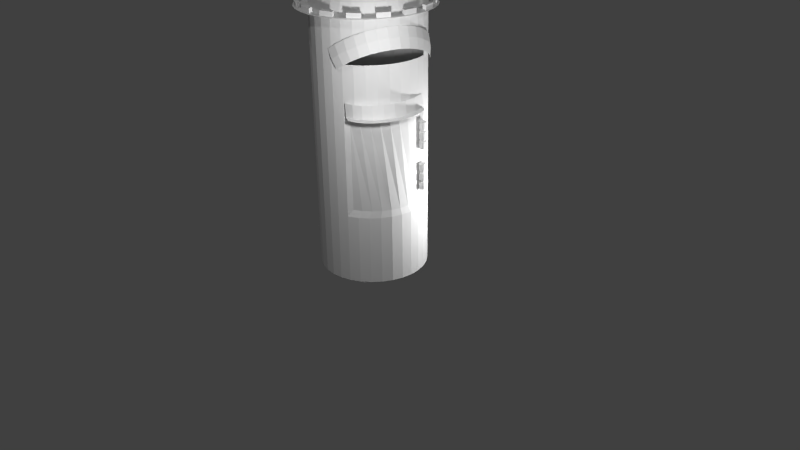 # Source: Post.blend  (saved by Blender 2.73.0; exported with 4.5.12 LTS)
import bpy
from mathutils import Matrix  # noqa: F401  (used for matrix-valued properties, if any)

bpy.ops.wm.read_factory_settings(use_empty=True)
scene = bpy.context.scene
scene.name = 'Scene'

# ---- collections
col_collection_1 = bpy.data.collections.new('Collection 1'); scene.collection.children.link(col_collection_1)

# ---- world
world_world = bpy.data.worlds.new('World'); scene.world = world_world
world_world.color = (0.05088, 0.05088, 0.05088)
world_world.use_sun_shadow = False
world_world.sun_shadow_jitter_overblur = 0.0
world_world.cycles.sampling_method = 'MANUAL'
world_world.cycles.sample_map_resolution = 256

# ---- cameras
cam_camera = bpy.data.cameras.new('Camera')
cam_camera.clip_end = 100.0
cam_camera.lens = 35.0
cam_camera.sensor_width = 32.0
cam_camera.sensor_height = 18.0
cam_camera.ortho_scale = 7.314
cam_camera.dof.focus_distance = 0.0
cam_camera.dof.aperture_fstop = 128.0

# ---- lights
light_lamp_004 = bpy.data.lights.new('Lamp.004', 'POINT')
light_lamp_004.transmission_factor = 0.0
light_lamp_004.cutoff_distance = 30.0
light_lamp_004.energy = 100.0
light_lamp_004.shadow_buffer_clip_start = 1.001
light_lamp_004.shadow_soft_size = 0.1
light_lamp_004.shadow_maximum_resolution = 0.006
light_lamp_004.use_absolute_resolution = True
light_lamp_004.cycles.use_multiple_importance_sampling = False
light_lamp_003 = bpy.data.lights.new('Lamp.003', 'POINT')
light_lamp_003.transmission_factor = 0.0
light_lamp_003.cutoff_distance = 30.0
light_lamp_003.energy = 100.0
light_lamp_003.shadow_buffer_clip_start = 1.001
light_lamp_003.shadow_soft_size = 0.1
light_lamp_003.shadow_maximum_resolution = 0.006
light_lamp_003.use_absolute_resolution = True
light_lamp_003.cycles.use_multiple_importance_sampling = False
light_lamp_002 = bpy.data.lights.new('Lamp.002', 'POINT')
light_lamp_002.transmission_factor = 0.0
light_lamp_002.cutoff_distance = 30.0
light_lamp_002.energy = 100.0
light_lamp_002.shadow_buffer_clip_start = 1.001
light_lamp_002.shadow_soft_size = 0.1
light_lamp_002.shadow_maximum_resolution = 0.006
light_lamp_002.use_absolute_resolution = True
light_lamp_002.cycles.use_multiple_importance_sampling = False
light_lamp_001 = bpy.data.lights.new('Lamp.001', 'POINT')
light_lamp_001.transmission_factor = 0.0
light_lamp_001.cutoff_distance = 30.0
light_lamp_001.energy = 100.0
light_lamp_001.shadow_buffer_clip_start = 1.001
light_lamp_001.shadow_soft_size = 0.1
light_lamp_001.shadow_maximum_resolution = 0.006
light_lamp_001.use_absolute_resolution = True
light_lamp_001.cycles.use_multiple_importance_sampling = False
light_lamp = bpy.data.lights.new('Lamp', 'POINT')
light_lamp.transmission_factor = 0.0
light_lamp.cutoff_distance = 30.0
light_lamp.energy = 100.0
light_lamp.shadow_buffer_clip_start = 1.001
light_lamp.shadow_soft_size = 0.1
light_lamp.shadow_maximum_resolution = 0.006
light_lamp.use_absolute_resolution = True
light_lamp.cycles.use_multiple_importance_sampling = False

# ---- meshes
me_cylinder_003 = bpy.data.meshes.new('Cylinder.003')
me_cylinder_003.from_pydata([(0.01684, -1.03, 6.368), (0.01604, -0.9703, 4.369), (0.2117, -1.008, 6.369), (0.2109, -0.9484, 4.37), (0.3985, -0.9488, 6.371), (0.3977, -0.889, 4.371), (0.5701, -0.8541, 6.373), (0.5693, -0.7944, 4.374), (0.72, -0.7278, 6.377), (0.7192, -0.668, 4.378), (0.8423, -0.5746, 6.382), (0.8415, -0.5149, 4.382), (0.9324, -0.4006, 6.387), (0.9316, -0.3409, 4.388), (0.9867, -0.2123, 6.392), (0.9859, -0.1526, 4.393), (1.003, -0.0171, 6.398), (1.003, 0.04262, 4.399), (0.9815, 0.1776, 6.404), (0.9807, 0.2374, 4.405), (0.9221, 0.3644, 6.41), (0.9213, 0.4241, 4.41), (0.8274, 0.5359, 6.415), (0.8266, 0.5956, 4.416), (0.701, 0.6857, 6.419), (0.7002, 0.7454, 4.42), (0.5478, 0.808, 6.423), (0.547, 0.8677, 4.424), (0.3737, 0.898, 6.426), (0.3729, 0.9577, 4.427), (0.1854, 0.9524, 6.427), (0.1846, 1.012, 4.428), (-0.009973, 0.969, 6.428), (-0.01077, 1.029, 4.429), (-0.2048, 0.9471, 6.427), (-0.2056, 1.007, 4.428), (-0.3916, 0.8877, 6.426), (-0.3924, 0.9475, 4.427), (-0.5632, 0.7931, 6.423), (-0.564, 0.8528, 4.424), (-0.7131, 0.6667, 6.419), (-0.7139, 0.7265, 4.42), (-0.8354, 0.5136, 6.415), (-0.8362, 0.5733, 4.416), (-0.9255, 0.3396, 6.41), (-0.9263, 0.3993, 4.41), (-0.9799, 0.1513, 6.404), (-0.9807, 0.211, 4.405), (-0.9965, -0.04392, 6.398), (-0.9973, 0.0158, 4.399), (-0.9746, -0.2387, 6.392), (-0.9754, -0.1789, 4.393), (-0.9152, -0.4254, 6.387), (-0.916, -0.3657, 4.388), (-0.8205, -0.5969, 6.382), (-0.8213, -0.5372, 4.382), (-0.6941, -0.7467, 6.377), (-0.6949, -0.687, 4.378), (-0.5409, -0.869, 6.373), (-0.5417, -0.8093, 4.374), (-0.3668, -0.959, 6.371), (-0.3676, -0.8993, 4.371), (-0.1785, -1.013, 6.369), (-0.1793, -0.9537, 4.37), (0.01208, -0.6751, 4.378), (0.1494, -0.6597, 4.378), (0.281, -0.6179, 4.38), (0.402, -0.5512, 4.381), (0.5076, -0.4621, 4.384), (0.5938, -0.3542, 4.387), (0.6573, -0.2316, 4.391), (0.6956, -0.09893, 4.395), (0.7073, 0.03866, 4.399), (0.6919, 0.1759, 4.403), (0.65, 0.3075, 4.407), (0.5833, 0.4284, 4.411), (0.4942, 0.5339, 4.414), (0.3863, 0.6201, 4.416), (0.2636, 0.6835, 4.418), (0.1308, 0.7218, 4.42), (-0.006815, 0.7335, 4.42), (-0.1441, 0.7182, 4.42), (-0.2758, 0.6763, 4.418), (-0.3967, 0.6096, 4.416), (-0.5023, 0.5206, 4.414), (-0.5885, 0.4127, 4.411), (-0.652, 0.29, 4.407), (-0.6903, 0.1573, 4.403), (-0.702, 0.01976, 4.399), (-0.6866, -0.1175, 4.395), (-0.6448, -0.2491, 4.391), (-0.578, -0.37, 4.387), (-0.4889, -0.4755, 4.384), (-0.381, -0.5617, 4.381), (-0.2583, -0.6251, 4.38), (-0.1256, -0.6634, 4.378), (0.01208, -0.6751, 4.378), (0.1494, -0.6597, 4.378), (0.281, -0.6179, 4.38), (0.402, -0.5512, 4.381), (0.5076, -0.4621, 4.384), (0.5938, -0.3542, 4.387), (0.6573, -0.2316, 4.391), (0.6956, -0.09893, 4.395), (0.7073, 0.03866, 4.399), (0.6919, 0.1759, 4.403), (0.65, 0.3075, 4.407), (0.5833, 0.4284, 4.411), (0.4942, 0.5339, 4.414), (0.3863, 0.6201, 4.416), (0.2636, 0.6835, 4.418), (0.1308, 0.7218, 4.42), (-0.006815, 0.7335, 4.42), (-0.1441, 0.7182, 4.42), (-0.2758, 0.6763, 4.418), (-0.3967, 0.6096, 4.416), (-0.5023, 0.5206, 4.414), (-0.5885, 0.4127, 4.411), (-0.652, 0.29, 4.407), (-0.6903, 0.1573, 4.403), (-0.702, 0.01976, 4.399), (-0.6866, -0.1175, 4.395), (-0.6448, -0.2491, 4.391), (-0.578, -0.37, 4.387), (-0.4889, -0.4755, 4.384), (-0.381, -0.5617, 4.381), (-0.2583, -0.6251, 4.38), (-0.1256, -0.6634, 4.378), (0.01174, -0.6499, 3.534), (0.149, -0.6345, 3.535), (0.2807, -0.5927, 3.536), (0.4016, -0.526, 3.538), (0.5072, -0.4369, 3.541), (0.5934, -0.329, 3.544), (0.6569, -0.2064, 3.547), (0.6952, -0.07373, 3.551), (0.7069, 0.06386, 3.555), (0.6916, 0.2011, 3.56), (0.6497, 0.3327, 3.564), (0.5829, 0.4536, 3.567), (0.4939, 0.5591, 3.57), (0.3859, 0.6453, 3.573), (0.2632, 0.7087, 3.575), (0.1305, 0.747, 3.576), (-0.007153, 0.7587, 3.577), (-0.1444, 0.7434, 3.576), (-0.2761, 0.7015, 3.575), (-0.397, 0.6348, 3.573), (-0.5026, 0.5458, 3.57), (-0.5888, 0.4379, 3.567), (-0.6523, 0.3152, 3.564), (-0.6907, 0.1825, 3.56), (-0.7023, 0.04496, 3.555), (-0.687, -0.09227, 3.551), (-0.6451, -0.2239, 3.547), (-0.5783, -0.3448, 3.544), (-0.4893, -0.4503, 3.541), (-0.3813, -0.5365, 3.538), (-0.2586, -0.5999, 3.536), (-0.1259, -0.6382, 3.535), (-0.006888, 1.0, 1.716), (-0.006888, 1.0, 3.716), (0.1882, 0.981, 1.716), (0.1882, 0.981, 3.716), (0.3758, 0.9241, 1.716), (0.3758, 0.9241, 3.716), (0.5487, 0.8317, 1.716), (0.5487, 0.8317, 3.716), (0.7002, 0.7074, 1.716), (0.7002, 0.7074, 3.716), (0.8246, 0.5558, 1.716), (0.8246, 0.5558, 3.716), (0.917, 0.3829, 1.716), (0.917, 0.3829, 3.716), (0.9739, 0.1953, 1.716), (0.9739, 0.1953, 3.716), (0.9931, 0.0002459, 1.716), (0.9931, 0.0002459, 3.716), (0.9739, -0.1948, 1.716), (0.9739, -0.1948, 3.716), (0.917, -0.3824, 1.716), (0.917, -0.3824, 3.716), (0.8246, -0.5553, 1.716), (0.8246, -0.5553, 3.716), (0.7002, -0.7069, 1.716), (0.7002, -0.7069, 3.716), (0.5487, -0.8312, 1.716), (0.5487, -0.8312, 3.716), (0.3758, -0.9236, 1.716), (0.3758, -0.9236, 3.716), (0.1882, -0.9805, 1.716), (0.1882, -0.9805, 3.716), (-0.006889, -0.9998, 1.716), (-0.006889, -0.9998, 3.716), (-0.202, -0.9805, 1.716), (-0.202, -0.9805, 3.716), (-0.3896, -0.9236, 1.716), (-0.3896, -0.9236, 3.716), (-0.5625, -0.8312, 1.716), (-0.5625, -0.8312, 3.716), (-0.714, -0.7069, 1.716), (-0.714, -0.7069, 3.716), (-0.8384, -0.5553, 1.716), (-0.8384, -0.5553, 3.716), (-0.9308, -0.3824, 1.716), (-0.9308, -0.3824, 3.716), (-0.9877, -0.1948, 1.716), (-0.9877, -0.1948, 3.716), (-1.007, 0.0002468, 1.716), (-1.007, 0.0002468, 3.716), (-0.9877, 0.1953, 1.716), (-0.9877, 0.1953, 3.716), (-0.9308, 0.3829, 1.716), (-0.9308, 0.3829, 3.716), (-0.8384, 0.5558, 1.716), (-0.8384, 0.5558, 3.716), (-0.714, 0.7074, 1.716), (-0.714, 0.7074, 3.716), (-0.5625, 0.8317, 1.716), (-0.5625, 0.8317, 3.716), (-0.3896, 0.9241, 1.716), (-0.3896, 0.9241, 3.716), (-0.202, 0.981, 1.716), (-0.202, 0.981, 3.716), (-0.006888, 0.705, 3.716), (0.1306, 0.6914, 3.716), (0.2628, 0.6513, 3.716), (0.3846, 0.5862, 3.716), (0.4914, 0.4985, 3.716), (0.5791, 0.3918, 3.716), (0.6442, 0.2699, 3.716), (0.6843, 0.1377, 3.716), (0.6978, 0.0002459, 3.716), (0.6843, -0.1372, 3.716), (0.6442, -0.2694, 3.716), (0.5791, -0.3913, 3.716), (0.4914, -0.4981, 3.716), (0.3846, -0.5857, 3.716), (0.2628, -0.6508, 3.716), (0.1306, -0.6909, 3.716), (-0.006889, -0.7045, 3.716), (-0.1444, -0.6909, 3.716), (-0.2766, -0.6508, 3.716), (-0.3984, -0.5857, 3.716), (-0.5052, -0.4981, 3.716), (-0.5928, -0.3913, 3.716), (-0.658, -0.2694, 3.716), (-0.6981, -0.1372, 3.716), (-0.7116, 0.0002466, 3.716), (-0.6981, 0.1377, 3.716), (-0.658, 0.2699, 3.716), (-0.5928, 0.3918, 3.716), (-0.5052, 0.4985, 3.716), (-0.3984, 0.5862, 3.716), (-0.2766, 0.6513, 3.716), (-0.1444, 0.6914, 3.716), (-0.006888, 0.705, 3.716), (0.1306, 0.6914, 3.716), (0.2628, 0.6513, 3.716), (0.3846, 0.5862, 3.716), (0.4914, 0.4985, 3.716), (0.5791, 0.3918, 3.716), (0.6442, 0.2699, 3.716), (0.6843, 0.1377, 3.716), (0.6978, 0.0002459, 3.716), (0.6843, -0.1372, 3.716), (0.6442, -0.2694, 3.716), (0.5791, -0.3913, 3.716), (0.4914, -0.4981, 3.716), (0.3846, -0.5857, 3.716), (0.2628, -0.6508, 3.716), (0.1306, -0.6909, 3.716), (-0.006889, -0.7045, 3.716), (-0.1444, -0.6909, 3.716), (-0.2766, -0.6508, 3.716), (-0.3984, -0.5857, 3.716), (-0.5052, -0.4981, 3.716), (-0.5928, -0.3913, 3.716), (-0.658, -0.2694, 3.716), (-0.6981, -0.1372, 3.716), (-0.7116, 0.0002466, 3.716), (-0.6981, 0.1377, 3.716), (-0.658, 0.2699, 3.716), (-0.5928, 0.3918, 3.716), (-0.5052, 0.4985, 3.716), (-0.3984, 0.5862, 3.716), (-0.2766, 0.6513, 3.716), (-0.1444, 0.6914, 3.716), (-0.006888, 0.705, 4.56), (0.1306, 0.6914, 4.56), (0.2628, 0.6513, 4.56), (0.3846, 0.5862, 4.56), (0.4914, 0.4985, 4.56), (0.5791, 0.3918, 4.56), (0.6442, 0.2699, 4.56), (0.6843, 0.1377, 4.56), (0.6978, 0.0002459, 4.56), (0.6843, -0.1372, 4.56), (0.6442, -0.2694, 4.56), (0.5791, -0.3913, 4.56), (0.4914, -0.4981, 4.56), (0.3846, -0.5857, 4.56), (0.2628, -0.6508, 4.56), (0.1306, -0.6909, 4.56), (-0.006889, -0.7045, 4.56), (-0.1444, -0.6909, 4.56), (-0.2766, -0.6508, 4.56), (-0.3984, -0.5857, 4.56), (-0.5052, -0.4981, 4.56), (-0.5928, -0.3913, 4.56), (-0.658, -0.2694, 4.56), (-0.6981, -0.1372, 4.56), (-0.7116, 0.0002466, 4.56), (-0.6981, 0.1377, 4.56), (-0.658, 0.2699, 4.56), (-0.5928, 0.3918, 4.56), (-0.5052, 0.4985, 4.56), (-0.3984, 0.5862, 4.56), (-0.2766, 0.6513, 4.56), (-0.1444, 0.6914, 4.56), (0.0, 1.0, -1.0), (0.0, 1.0, 1.0), (0.1951, 0.9808, -1.0), (0.1951, 0.9808, 1.0), (0.3827, 0.9239, -1.0), (0.3827, 0.9239, 1.0), (0.5556, 0.8315, -1.0), (0.5556, 0.8315, 1.0), (0.7071, 0.7071, -1.0), (0.7071, 0.7071, 1.0), (0.8315, 0.5556, -1.0), (0.8315, 0.5556, 1.0), (0.9239, 0.3827, -1.0), (0.9239, 0.3827, 1.0), (0.9808, 0.1951, -1.0), (0.9808, 0.1951, 1.0), (1.0, 7.55e-08, -1.0), (1.0, 7.55e-08, 1.0), (0.9808, -0.1951, -1.0), (0.9808, -0.1951, 1.0), (0.9239, -0.3827, -1.0), (0.9239, -0.3827, 1.0), (0.8315, -0.5556, -1.0), (0.8315, -0.5556, 1.0), (0.7071, -0.7071, -1.0), (0.7071, -0.7071, 1.0), (0.5556, -0.8315, -1.0), (0.5556, -0.8315, 1.0), (0.3827, -0.9239, -1.0), (0.3827, -0.9239, 1.0), (0.1951, -0.9808, -1.0), (0.1951, -0.9808, 1.0), (-3.258e-07, -1.0, -1.0), (-3.258e-07, -1.0, 1.0), (-0.1951, -0.9808, -1.0), (-0.1951, -0.9808, 1.0), (-0.3827, -0.9239, -1.0), (-0.3827, -0.9239, 1.0), (-0.5556, -0.8315, -1.0), (-0.5556, -0.8315, 1.0), (-0.7071, -0.7071, -1.0), (-0.7071, -0.7071, 1.0), (-0.8315, -0.5556, -1.0), (-0.8315, -0.5556, 1.0), (-0.9239, -0.3827, -1.0), (-0.9239, -0.3827, 1.0), (-0.9808, -0.1951, -1.0), (-0.9808, -0.1951, 1.0), (-1.0, 9.656e-07, -1.0), (-1.0, 9.656e-07, 1.0), (-0.9808, 0.1951, -1.0), (-0.9808, 0.1951, 1.0), (-0.9239, 0.3827, -1.0), (-0.9239, 0.3827, 1.0), (-0.8315, 0.5556, -1.0), (-0.8315, 0.5556, 1.0), (-0.7071, 0.7071, -1.0), (-0.7071, 0.7071, 1.0), (-0.5556, 0.8315, -1.0), (-0.5556, 0.8315, 1.0), (-0.3827, 0.9239, -1.0), (-0.3827, 0.9239, 1.0), (-0.1951, 0.9808, -1.0), (-0.1951, 0.9808, 1.0), (3.506e-08, 0.7047, 1.0), (0.1375, 0.6912, 1.0), (0.2697, 0.6511, 1.0), (0.3915, 0.5859, 1.0), (0.4983, 0.4983, 1.0), (0.5859, 0.3915, 1.0), (0.6511, 0.2697, 1.0), (0.6912, 0.1375, 1.0), (0.7047, 1.374e-07, 1.0), (0.6912, -0.1375, 1.0), (0.6511, -0.2697, 1.0), (0.5859, -0.3915, 1.0), (0.4983, -0.4983, 1.0), (0.3915, -0.5859, 1.0), (0.2697, -0.6511, 1.0), (0.1375, -0.6912, 1.0), (-1.946e-07, -0.7047, 1.0), (-0.1375, -0.6912, 1.0), (-0.2697, -0.6511, 1.0), (-0.3915, -0.5859, 1.0), (-0.4983, -0.4983, 1.0), (-0.5859, -0.3915, 1.0), (-0.6511, -0.2697, 1.0), (-0.6912, -0.1375, 1.0), (-0.7047, 7.646e-07, 1.0), (-0.6912, 0.1375, 1.0), (-0.6511, 0.2697, 1.0), (-0.5859, 0.3915, 1.0), (-0.4983, 0.4983, 1.0), (-0.3915, 0.5859, 1.0), (-0.2697, 0.6511, 1.0), (-0.1375, 0.6912, 1.0), (3.506e-08, 0.7047, 1.0), (0.1375, 0.6912, 1.0), (0.2697, 0.6511, 1.0), (0.3915, 0.5859, 1.0), (0.4983, 0.4983, 1.0), (0.5859, 0.3915, 1.0), (0.6511, 0.2697, 1.0), (0.6912, 0.1375, 1.0), (0.7047, 1.374e-07, 1.0), (0.6912, -0.1375, 1.0), (0.6511, -0.2697, 1.0), (0.5859, -0.3915, 1.0), (0.4983, -0.4983, 1.0), (0.3915, -0.5859, 1.0), (0.2697, -0.6511, 1.0), (0.1375, -0.6912, 1.0), (-1.946e-07, -0.7047, 1.0), (-0.1375, -0.6912, 1.0), (-0.2697, -0.6511, 1.0), (-0.3915, -0.5859, 1.0), (-0.4983, -0.4983, 1.0), (-0.5859, -0.3915, 1.0), (-0.6511, -0.2697, 1.0), (-0.6912, -0.1375, 1.0), (-0.7047, 7.646e-07, 1.0), (-0.6912, 0.1375, 1.0), (-0.6511, 0.2697, 1.0), (-0.5859, 0.3915, 1.0), (-0.4983, 0.4983, 1.0), (-0.3915, 0.5859, 1.0), (-0.2697, 0.6511, 1.0), (-0.1375, 0.6912, 1.0), (3.506e-08, 0.7047, 1.844), (0.1375, 0.6912, 1.844), (0.2697, 0.6511, 1.844), (0.3915, 0.5859, 1.844), (0.4983, 0.4983, 1.844), (0.5859, 0.3915, 1.844), (0.6511, 0.2697, 1.844), (0.6912, 0.1375, 1.844), (0.7047, 1.374e-07, 1.844), (0.6912, -0.1375, 1.844), (0.6511, -0.2697, 1.844), (0.5859, -0.3915, 1.844), (0.4983, -0.4983, 1.844), (0.3915, -0.5859, 1.844), (0.2697, -0.6511, 1.844), (0.1375, -0.6912, 1.844), (-1.946e-07, -0.7047, 1.844), (-0.1375, -0.6912, 1.844), (-0.2697, -0.6511, 1.844), (-0.3915, -0.5859, 1.844), (-0.4983, -0.4983, 1.844), (-0.5859, -0.3915, 1.844), (-0.6511, -0.2697, 1.844), (-0.6912, -0.1375, 1.844), (-0.7047, 7.646e-07, 1.844), (-0.6912, 0.1375, 1.844), (-0.6511, 0.2697, 1.844), (-0.5859, 0.3915, 1.844), (-0.4983, 0.4983, 1.844), (-0.3915, 0.5859, 1.844), (-0.2697, 0.6511, 1.844), (-0.1375, 0.6912, 1.844)], [], [(0, 1, 3, 2), (2, 3, 5, 4), (4, 5, 7, 6), (6, 7, 9, 8), (8, 9, 11, 10), (10, 11, 13, 12), (12, 13, 15, 14), (14, 15, 17, 16), (16, 17, 19, 18), (18, 19, 21, 20), (20, 21, 23, 22), (22, 23, 25, 24), (24, 25, 27, 26), (26, 27, 29, 28), (28, 29, 31, 30), (30, 31, 33, 32), (32, 33, 35, 34), (34, 35, 37, 36), (36, 37, 39, 38), (38, 39, 41, 40), (40, 41, 43, 42), (42, 43, 45, 44), (44, 45, 47, 46), (46, 47, 49, 48), (48, 49, 51, 50), (50, 51, 53, 52), (52, 53, 55, 54), (54, 55, 57, 56), (56, 57, 59, 58), (58, 59, 61, 60), (53, 51, 89, 90), (62, 63, 1, 0), (60, 61, 63, 62), (0, 2, 4, 6, 8, 10, 12, 14, 16, 18, 20, 22, 24, 26, 28, 30, 32, 34, 36, 38, 40, 42, 44, 46, 48, 50, 52, 54, 56, 58, 60, 62), (90, 89, 121, 122), (9, 7, 67, 68), (31, 29, 78, 79), (59, 57, 92, 93), (37, 35, 81, 82), (15, 13, 70, 71), (1, 63, 95, 64), (43, 41, 84, 85), (21, 19, 73, 74), (49, 47, 87, 88), (5, 3, 65, 66), (27, 25, 76, 77), (55, 53, 90, 91), (11, 9, 68, 69), (33, 31, 79, 80), (61, 59, 93, 94), (39, 37, 82, 83), (3, 1, 64, 65), (17, 15, 71, 72), (45, 43, 85, 86), (23, 21, 74, 75), (51, 49, 88, 89), (7, 5, 66, 67), (29, 27, 77, 78), (57, 55, 91, 92), (35, 33, 80, 81), (13, 11, 69, 70), (63, 61, 94, 95), (41, 39, 83, 84), (19, 17, 72, 73), (47, 45, 86, 87), (25, 23, 75, 76), (124, 123, 155, 156), (68, 67, 99, 100), (79, 78, 110, 111), (88, 87, 119, 120), (66, 65, 97, 98), (77, 76, 108, 109), (86, 85, 117, 118), (75, 74, 106, 107), (95, 94, 126, 127), (84, 83, 115, 116), (73, 72, 104, 105), (93, 92, 124, 125), (82, 81, 113, 114), (71, 70, 102, 103), (91, 90, 122, 123), (69, 68, 100, 101), (80, 79, 111, 112), (89, 88, 120, 121), (67, 66, 98, 99), (78, 77, 109, 110), (87, 86, 118, 119), (65, 64, 96, 97), (76, 75, 107, 108), (64, 95, 127, 96), (85, 84, 116, 117), (74, 73, 105, 106), (94, 93, 125, 126), (83, 82, 114, 115), (72, 71, 103, 104), (92, 91, 123, 124), (81, 80, 112, 113), (70, 69, 101, 102), (129, 128, 159, 158, 157, 156, 155, 154, 153, 152, 151, 150, 149, 148, 147, 146, 145, 144, 143, 142, 141, 140, 139, 138, 137, 136, 135, 134, 133, 132, 131, 130), (113, 112, 144, 145), (102, 101, 133, 134), (122, 121, 153, 154), (100, 99, 131, 132), (111, 110, 142, 143), (120, 119, 151, 152), (98, 97, 129, 130), (109, 108, 140, 141), (118, 117, 149, 150), (107, 106, 138, 139), (127, 126, 158, 159), (116, 115, 147, 148), (105, 104, 136, 137), (125, 124, 156, 157), (114, 113, 145, 146), (103, 102, 134, 135), (123, 122, 154, 155), (101, 100, 132, 133), (112, 111, 143, 144), (121, 120, 152, 153), (99, 98, 130, 131), (110, 109, 141, 142), (119, 118, 150, 151), (97, 96, 128, 129), (108, 107, 139, 140), (96, 127, 159, 128), (117, 116, 148, 149), (106, 105, 137, 138), (126, 125, 157, 158), (115, 114, 146, 147), (104, 103, 135, 136), (160, 161, 163, 162), (162, 163, 165, 164), (164, 165, 167, 166), (166, 167, 169, 168), (168, 169, 171, 170), (170, 171, 173, 172), (172, 173, 175, 174), (174, 175, 177, 176), (176, 177, 179, 178), (178, 179, 181, 180), (180, 181, 183, 182), (182, 183, 185, 184), (184, 185, 187, 186), (186, 187, 189, 188), (188, 189, 191, 190), (190, 191, 193, 192), (192, 193, 195, 194), (194, 195, 197, 196), (196, 197, 199, 198), (198, 199, 201, 200), (200, 201, 203, 202), (202, 203, 205, 204), (204, 205, 207, 206), (206, 207, 209, 208), (208, 209, 211, 210), (210, 211, 213, 212), (212, 213, 215, 214), (214, 215, 217, 216), (216, 217, 219, 218), (218, 219, 221, 220), (213, 211, 249, 250), (222, 223, 161, 160), (220, 221, 223, 222), (160, 162, 164, 166, 168, 170, 172, 174, 176, 178, 180, 182, 184, 186, 188, 190, 192, 194, 196, 198, 200, 202, 204, 206, 208, 210, 212, 214, 216, 218, 220, 222), (250, 249, 281, 282), (169, 167, 227, 228), (191, 189, 238, 239), (219, 217, 252, 253), (197, 195, 241, 242), (175, 173, 230, 231), (161, 223, 255, 224), (203, 201, 244, 245), (181, 179, 233, 234), (209, 207, 247, 248), (165, 163, 225, 226), (187, 185, 236, 237), (215, 213, 250, 251), (171, 169, 228, 229), (193, 191, 239, 240), (221, 219, 253, 254), (199, 197, 242, 243), (163, 161, 224, 225), (177, 175, 231, 232), (205, 203, 245, 246), (183, 181, 234, 235), (211, 209, 248, 249), (167, 165, 226, 227), (189, 187, 237, 238), (217, 215, 251, 252), (195, 193, 240, 241), (173, 171, 229, 230), (223, 221, 254, 255), (201, 199, 243, 244), (179, 177, 232, 233), (207, 205, 246, 247), (185, 183, 235, 236), (284, 283, 315, 316), (228, 227, 259, 260), (239, 238, 270, 271), (248, 247, 279, 280), (226, 225, 257, 258), (237, 236, 268, 269), (246, 245, 277, 278), (235, 234, 266, 267), (255, 254, 286, 287), (244, 243, 275, 276), (233, 232, 264, 265), (253, 252, 284, 285), (242, 241, 273, 274), (231, 230, 262, 263), (251, 250, 282, 283), (229, 228, 260, 261), (240, 239, 271, 272), (249, 248, 280, 281), (227, 226, 258, 259), (238, 237, 269, 270), (247, 246, 278, 279), (225, 224, 256, 257), (236, 235, 267, 268), (224, 255, 287, 256), (245, 244, 276, 277), (234, 233, 265, 266), (254, 253, 285, 286), (243, 242, 274, 275), (232, 231, 263, 264), (252, 251, 283, 284), (241, 240, 272, 273), (230, 229, 261, 262), (289, 288, 319, 318, 317, 316, 315, 314, 313, 312, 311, 310, 309, 308, 307, 306, 305, 304, 303, 302, 301, 300, 299, 298, 297, 296, 295, 294, 293, 292, 291, 290), (273, 272, 304, 305), (262, 261, 293, 294), (282, 281, 313, 314), (260, 259, 291, 292), (271, 270, 302, 303), (280, 279, 311, 312), (258, 257, 289, 290), (269, 268, 300, 301), (278, 277, 309, 310), (267, 266, 298, 299), (287, 286, 318, 319), (276, 275, 307, 308), (265, 264, 296, 297), (285, 284, 316, 317), (274, 273, 305, 306), (263, 262, 294, 295), (283, 282, 314, 315), (261, 260, 292, 293), (272, 271, 303, 304), (281, 280, 312, 313), (259, 258, 290, 291), (270, 269, 301, 302), (279, 278, 310, 311), (257, 256, 288, 289), (268, 267, 299, 300), (256, 287, 319, 288), (277, 276, 308, 309), (266, 265, 297, 298), (286, 285, 317, 318), (275, 274, 306, 307), (264, 263, 295, 296), (320, 321, 323, 322), (322, 323, 325, 324), (324, 325, 327, 326), (326, 327, 329, 328), (328, 329, 331, 330), (330, 331, 333, 332), (332, 333, 335, 334), (334, 335, 337, 336), (336, 337, 339, 338), (338, 339, 341, 340), (340, 341, 343, 342), (342, 343, 345, 344), (344, 345, 347, 346), (346, 347, 349, 348), (348, 349, 351, 350), (350, 351, 353, 352), (352, 353, 355, 354), (354, 355, 357, 356), (356, 357, 359, 358), (358, 359, 361, 360), (360, 361, 363, 362), (362, 363, 365, 364), (364, 365, 367, 366), (366, 367, 369, 368), (368, 369, 371, 370), (370, 371, 373, 372), (372, 373, 375, 374), (374, 375, 377, 376), (376, 377, 379, 378), (378, 379, 381, 380), (373, 371, 409, 410), (382, 383, 321, 320), (380, 381, 383, 382), (320, 322, 324, 326, 328, 330, 332, 334, 336, 338, 340, 342, 344, 346, 348, 350, 352, 354, 356, 358, 360, 362, 364, 366, 368, 370, 372, 374, 376, 378, 380, 382), (410, 409, 441, 442), (329, 327, 387, 388), (351, 349, 398, 399), (379, 377, 412, 413), (357, 355, 401, 402), (335, 333, 390, 391), (321, 383, 415, 384), (363, 361, 404, 405), (341, 339, 393, 394), (369, 367, 407, 408), (325, 323, 385, 386), (347, 345, 396, 397), (375, 373, 410, 411), (331, 329, 388, 389), (353, 351, 399, 400), (381, 379, 413, 414), (359, 357, 402, 403), (323, 321, 384, 385), (337, 335, 391, 392), (365, 363, 405, 406), (343, 341, 394, 395), (371, 369, 408, 409), (327, 325, 386, 387), (349, 347, 397, 398), (377, 375, 411, 412), (355, 353, 400, 401), (333, 331, 389, 390), (383, 381, 414, 415), (361, 359, 403, 404), (339, 337, 392, 393), (367, 365, 406, 407), (345, 343, 395, 396), (444, 443, 475, 476), (388, 387, 419, 420), (399, 398, 430, 431), (408, 407, 439, 440), (386, 385, 417, 418), (397, 396, 428, 429), (406, 405, 437, 438), (395, 394, 426, 427), (415, 414, 446, 447), (404, 403, 435, 436), (393, 392, 424, 425), (413, 412, 444, 445), (402, 401, 433, 434), (391, 390, 422, 423), (411, 410, 442, 443), (389, 388, 420, 421), (400, 399, 431, 432), (409, 408, 440, 441), (387, 386, 418, 419), (398, 397, 429, 430), (407, 406, 438, 439), (385, 384, 416, 417), (396, 395, 427, 428), (384, 415, 447, 416), (405, 404, 436, 437), (394, 393, 425, 426), (414, 413, 445, 446), (403, 402, 434, 435), (392, 391, 423, 424), (412, 411, 443, 444), (401, 400, 432, 433), (390, 389, 421, 422), (449, 448, 479, 478, 477, 476, 475, 474, 473, 472, 471, 470, 469, 468, 467, 466, 465, 464, 463, 462, 461, 460, 459, 458, 457, 456, 455, 454, 453, 452, 451, 450), (433, 432, 464, 465), (422, 421, 453, 454), (442, 441, 473, 474), (420, 419, 451, 452), (431, 430, 462, 463), (440, 439, 471, 472), (418, 417, 449, 450), (429, 428, 460, 461), (438, 437, 469, 470), (427, 426, 458, 459), (447, 446, 478, 479), (436, 435, 467, 468), (425, 424, 456, 457), (445, 444, 476, 477), (434, 433, 465, 466), (423, 422, 454, 455), (443, 442, 474, 475), (421, 420, 452, 453), (432, 431, 463, 464), (441, 440, 472, 473), (419, 418, 450, 451), (430, 429, 461, 462), (439, 438, 470, 471), (417, 416, 448, 449), (428, 427, 459, 460), (416, 447, 479, 448), (437, 436, 468, 469), (426, 425, 457, 458), (446, 445, 477, 478), (435, 434, 466, 467), (424, 423, 455, 456)])
me_cylinder_003.use_remesh_preserve_volume = False
me_cylinder_003.use_remesh_preserve_attributes = False
me_cylinder_003.use_mirror_vertex_groups = False
me_cylinder_003.update()
me_cylinder = bpy.data.meshes.new('Cylinder')
me_cylinder.from_pydata([(0.01684, -1.03, 6.368), (0.01604, -0.9703, 4.369), (0.2117, -1.008, 6.369), (0.2109, -0.9484, 4.37), (0.3985, -0.9488, 6.371), (0.3977, -0.889, 4.371), (0.5701, -0.8541, 6.373), (0.5693, -0.7944, 4.374), (0.72, -0.7278, 6.377), (0.7192, -0.668, 4.378), (0.8423, -0.5746, 6.382), (0.8415, -0.5149, 4.382), (0.9324, -0.4006, 6.387), (0.9316, -0.3409, 4.388), (0.9867, -0.2123, 6.392), (0.9859, -0.1526, 4.393), (1.003, -0.0171, 6.398), (1.003, 0.04262, 4.399), (0.9815, 0.1776, 6.404), (0.9807, 0.2374, 4.405), (0.9221, 0.3644, 6.41), (0.9213, 0.4241, 4.41), (0.8274, 0.5359, 6.415), (0.8266, 0.5956, 4.416), (0.701, 0.6857, 6.419), (0.7002, 0.7454, 4.42), (0.5478, 0.808, 6.423), (0.547, 0.8677, 4.424), (0.3737, 0.898, 6.426), (0.3729, 0.9577, 4.427), (0.1854, 0.9524, 6.427), (0.1846, 1.012, 4.428), (-0.009973, 0.969, 6.428), (-0.01077, 1.029, 4.429), (-0.2048, 0.9471, 6.427), (-0.2056, 1.007, 4.428), (-0.3916, 0.8877, 6.426), (-0.3924, 0.9475, 4.427), (-0.5632, 0.7931, 6.423), (-0.564, 0.8528, 4.424), (-0.7131, 0.6667, 6.419), (-0.7139, 0.7265, 4.42), (-0.8354, 0.5136, 6.415), (-0.8362, 0.5733, 4.416), (-0.9255, 0.3396, 6.41), (-0.9263, 0.3993, 4.41), (-0.9799, 0.1513, 6.404), (-0.9807, 0.211, 4.405), (-0.9965, -0.04392, 6.398), (-0.9973, 0.0158, 4.399), (-0.9746, -0.2387, 6.392), (-0.9754, -0.1789, 4.393), (-0.9152, -0.4254, 6.387), (-0.916, -0.3657, 4.388), (-0.8205, -0.5969, 6.382), (-0.8213, -0.5372, 4.382), (-0.6941, -0.7467, 6.377), (-0.6949, -0.687, 4.378), (-0.5409, -0.869, 6.373), (-0.5417, -0.8093, 4.374), (-0.3668, -0.959, 6.371), (-0.3676, -0.8993, 4.371), (-0.1785, -1.013, 6.369), (-0.1793, -0.9537, 4.37), (0.01208, -0.6751, 4.378), (0.1494, -0.6597, 4.378), (0.281, -0.6179, 4.38), (0.402, -0.5512, 4.381), (0.5076, -0.4621, 4.384), (0.5938, -0.3542, 4.387), (0.6573, -0.2316, 4.391), (0.6956, -0.09893, 4.395), (0.7073, 0.03866, 4.399), (0.6919, 0.1759, 4.403), (0.65, 0.3075, 4.407), (0.5833, 0.4284, 4.411), (0.4942, 0.5339, 4.414), (0.3863, 0.6201, 4.416), (0.2636, 0.6835, 4.418), (0.1308, 0.7218, 4.42), (-0.006815, 0.7335, 4.42), (-0.1441, 0.7182, 4.42), (-0.2758, 0.6763, 4.418), (-0.3967, 0.6096, 4.416), (-0.5023, 0.5206, 4.414), (-0.5885, 0.4127, 4.411), (-0.652, 0.29, 4.407), (-0.6903, 0.1573, 4.403), (-0.702, 0.01976, 4.399), (-0.6866, -0.1175, 4.395), (-0.6448, -0.2491, 4.391), (-0.578, -0.37, 4.387), (-0.4889, -0.4755, 4.384), (-0.381, -0.5617, 4.381), (-0.2583, -0.6251, 4.38), (-0.1256, -0.6634, 4.378), (0.01208, -0.6751, 4.378), (0.1494, -0.6597, 4.378), (0.281, -0.6179, 4.38), (0.402, -0.5512, 4.381), (0.5076, -0.4621, 4.384), (0.5938, -0.3542, 4.387), (0.6573, -0.2316, 4.391), (0.6956, -0.09893, 4.395), (0.7073, 0.03866, 4.399), (0.6919, 0.1759, 4.403), (0.65, 0.3075, 4.407), (0.5833, 0.4284, 4.411), (0.4942, 0.5339, 4.414), (0.3863, 0.6201, 4.416), (0.2636, 0.6835, 4.418), (0.1308, 0.7218, 4.42), (-0.006815, 0.7335, 4.42), (-0.1441, 0.7182, 4.42), (-0.2758, 0.6763, 4.418), (-0.3967, 0.6096, 4.416), (-0.5023, 0.5206, 4.414), (-0.5885, 0.4127, 4.411), (-0.652, 0.29, 4.407), (-0.6903, 0.1573, 4.403), (-0.702, 0.01976, 4.399), (-0.6866, -0.1175, 4.395), (-0.6448, -0.2491, 4.391), (-0.578, -0.37, 4.387), (-0.4889, -0.4755, 4.384), (-0.381, -0.5617, 4.381), (-0.2583, -0.6251, 4.38), (-0.1256, -0.6634, 4.378), (0.01174, -0.6499, 3.534), (0.149, -0.6345, 3.535), (0.2807, -0.5927, 3.536), (0.4016, -0.526, 3.538), (0.5072, -0.4369, 3.541), (0.5934, -0.329, 3.544), (0.6569, -0.2064, 3.547), (0.6952, -0.07373, 3.551), (0.7069, 0.06386, 3.555), (0.6916, 0.2011, 3.56), (0.6497, 0.3327, 3.564), (0.5829, 0.4536, 3.567), (0.4939, 0.5591, 3.57), (0.3859, 0.6453, 3.573), (0.2632, 0.7087, 3.575), (0.1305, 0.747, 3.576), (-0.007153, 0.7587, 3.577), (-0.1444, 0.7434, 3.576), (-0.2761, 0.7015, 3.575), (-0.397, 0.6348, 3.573), (-0.5026, 0.5458, 3.57), (-0.5888, 0.4379, 3.567), (-0.6523, 0.3152, 3.564), (-0.6907, 0.1825, 3.56), (-0.7023, 0.04496, 3.555), (-0.687, -0.09227, 3.551), (-0.6451, -0.2239, 3.547), (-0.5783, -0.3448, 3.544), (-0.4893, -0.4503, 3.541), (-0.3813, -0.5365, 3.538), (-0.2586, -0.5999, 3.536), (-0.1259, -0.6382, 3.535), (-0.006888, 1.0, 1.716), (-0.006888, 1.0, 3.716), (0.1882, 0.981, 1.716), (0.1882, 0.981, 3.716), (0.3758, 0.9241, 1.716), (0.3758, 0.9241, 3.716), (0.5487, 0.8317, 1.716), (0.5487, 0.8317, 3.716), (0.7002, 0.7074, 1.716), (0.7002, 0.7074, 3.716), (0.8246, 0.5558, 1.716), (0.8246, 0.5558, 3.716), (0.917, 0.3829, 1.716), (0.917, 0.3829, 3.716), (0.9739, 0.1953, 1.716), (0.9739, 0.1953, 3.716), (0.9931, 0.0002459, 1.716), (0.9931, 0.0002459, 3.716), (0.9739, -0.1948, 1.716), (0.9739, -0.1948, 3.716), (0.917, -0.3824, 1.716), (0.917, -0.3824, 3.716), (0.8246, -0.5553, 1.716), (0.8246, -0.5553, 3.716), (0.7002, -0.7069, 1.716), (0.7002, -0.7069, 3.716), (0.5487, -0.8312, 1.716), (0.5487, -0.8312, 3.716), (0.3758, -0.9236, 1.716), (0.3758, -0.9236, 3.716), (0.1882, -0.9805, 1.716), (0.1882, -0.9805, 3.716), (-0.006889, -0.9998, 1.716), (-0.006889, -0.9998, 3.716), (-0.202, -0.9805, 1.716), (-0.202, -0.9805, 3.716), (-0.3896, -0.9236, 1.716), (-0.3896, -0.9236, 3.716), (-0.5625, -0.8312, 1.716), (-0.5625, -0.8312, 3.716), (-0.714, -0.7069, 1.716), (-0.714, -0.7069, 3.716), (-0.8384, -0.5553, 1.716), (-0.8384, -0.5553, 3.716), (-0.9308, -0.3824, 1.716), (-0.9308, -0.3824, 3.716), (-0.9877, -0.1948, 1.716), (-0.9877, -0.1948, 3.716), (-1.007, 0.0002468, 1.716), (-1.007, 0.0002468, 3.716), (-0.9877, 0.1953, 1.716), (-0.9877, 0.1953, 3.716), (-0.9308, 0.3829, 1.716), (-0.9308, 0.3829, 3.716), (-0.8384, 0.5558, 1.716), (-0.8384, 0.5558, 3.716), (-0.714, 0.7074, 1.716), (-0.714, 0.7074, 3.716), (-0.5625, 0.8317, 1.716), (-0.5625, 0.8317, 3.716), (-0.3896, 0.9241, 1.716), (-0.3896, 0.9241, 3.716), (-0.202, 0.981, 1.716), (-0.202, 0.981, 3.716), (-0.006888, 0.705, 3.716), (0.1306, 0.6914, 3.716), (0.2628, 0.6513, 3.716), (0.3846, 0.5862, 3.716), (0.4914, 0.4985, 3.716), (0.5791, 0.3918, 3.716), (0.6442, 0.2699, 3.716), (0.6843, 0.1377, 3.716), (0.6978, 0.0002459, 3.716), (0.6843, -0.1372, 3.716), (0.6442, -0.2694, 3.716), (0.5791, -0.3913, 3.716), (0.4914, -0.4981, 3.716), (0.3846, -0.5857, 3.716), (0.2628, -0.6508, 3.716), (0.1306, -0.6909, 3.716), (-0.006889, -0.7045, 3.716), (-0.1444, -0.6909, 3.716), (-0.2766, -0.6508, 3.716), (-0.3984, -0.5857, 3.716), (-0.5052, -0.4981, 3.716), (-0.5928, -0.3913, 3.716), (-0.658, -0.2694, 3.716), (-0.6981, -0.1372, 3.716), (-0.7116, 0.0002466, 3.716), (-0.6981, 0.1377, 3.716), (-0.658, 0.2699, 3.716), (-0.5928, 0.3918, 3.716), (-0.5052, 0.4985, 3.716), (-0.3984, 0.5862, 3.716), (-0.2766, 0.6513, 3.716), (-0.1444, 0.6914, 3.716), (-0.006888, 0.705, 3.716), (0.1306, 0.6914, 3.716), (0.2628, 0.6513, 3.716), (0.3846, 0.5862, 3.716), (0.4914, 0.4985, 3.716), (0.5791, 0.3918, 3.716), (0.6442, 0.2699, 3.716), (0.6843, 0.1377, 3.716), (0.6978, 0.0002459, 3.716), (0.6843, -0.1372, 3.716), (0.6442, -0.2694, 3.716), (0.5791, -0.3913, 3.716), (0.4914, -0.4981, 3.716), (0.3846, -0.5857, 3.716), (0.2628, -0.6508, 3.716), (0.1306, -0.6909, 3.716), (-0.006889, -0.7045, 3.716), (-0.1444, -0.6909, 3.716), (-0.2766, -0.6508, 3.716), (-0.3984, -0.5857, 3.716), (-0.5052, -0.4981, 3.716), (-0.5928, -0.3913, 3.716), (-0.658, -0.2694, 3.716), (-0.6981, -0.1372, 3.716), (-0.7116, 0.0002466, 3.716), (-0.6981, 0.1377, 3.716), (-0.658, 0.2699, 3.716), (-0.5928, 0.3918, 3.716), (-0.5052, 0.4985, 3.716), (-0.3984, 0.5862, 3.716), (-0.2766, 0.6513, 3.716), (-0.1444, 0.6914, 3.716), (-0.006888, 0.705, 4.56), (0.1306, 0.6914, 4.56), (0.2628, 0.6513, 4.56), (0.3846, 0.5862, 4.56), (0.4914, 0.4985, 4.56), (0.5791, 0.3918, 4.56), (0.6442, 0.2699, 4.56), (0.6843, 0.1377, 4.56), (0.6978, 0.0002459, 4.56), (0.6843, -0.1372, 4.56), (0.6442, -0.2694, 4.56), (0.5791, -0.3913, 4.56), (0.4914, -0.4981, 4.56), (0.3846, -0.5857, 4.56), (0.2628, -0.6508, 4.56), (0.1306, -0.6909, 4.56), (-0.006889, -0.7045, 4.56), (-0.1444, -0.6909, 4.56), (-0.2766, -0.6508, 4.56), (-0.3984, -0.5857, 4.56), (-0.5052, -0.4981, 4.56), (-0.5928, -0.3913, 4.56), (-0.658, -0.2694, 4.56), (-0.6981, -0.1372, 4.56), (-0.7116, 0.0002466, 4.56), (-0.6981, 0.1377, 4.56), (-0.658, 0.2699, 4.56), (-0.5928, 0.3918, 4.56), (-0.5052, 0.4985, 4.56), (-0.3984, 0.5862, 4.56), (-0.2766, 0.6513, 4.56), (-0.1444, 0.6914, 4.56), (0.0, 1.0, -1.0), (0.0, 1.0, 1.0), (0.1951, 0.9808, -1.0), (0.1951, 0.9808, 1.0), (0.3827, 0.9239, -1.0), (0.3827, 0.9239, 1.0), (0.5556, 0.8315, -1.0), (0.5556, 0.8315, 1.0), (0.7071, 0.7071, -1.0), (0.7071, 0.7071, 1.0), (0.8315, 0.5556, -1.0), (0.8315, 0.5556, 1.0), (0.9239, 0.3827, -1.0), (0.9239, 0.3827, 1.0), (0.9808, 0.1951, -1.0), (0.9808, 0.1951, 1.0), (1.0, 7.55e-08, -1.0), (1.0, 7.55e-08, 1.0), (0.9808, -0.1951, -1.0), (0.9808, -0.1951, 1.0), (0.9239, -0.3827, -1.0), (0.9239, -0.3827, 1.0), (0.8315, -0.5556, -1.0), (0.8315, -0.5556, 1.0), (0.7071, -0.7071, -1.0), (0.7071, -0.7071, 1.0), (0.5556, -0.8315, -1.0), (0.5556, -0.8315, 1.0), (0.3827, -0.9239, -1.0), (0.3827, -0.9239, 1.0), (0.1951, -0.9808, -1.0), (0.1951, -0.9808, 1.0), (-3.258e-07, -1.0, -1.0), (-3.258e-07, -1.0, 1.0), (-0.1951, -0.9808, -1.0), (-0.1951, -0.9808, 1.0), (-0.3827, -0.9239, -1.0), (-0.3827, -0.9239, 1.0), (-0.5556, -0.8315, -1.0), (-0.5556, -0.8315, 1.0), (-0.7071, -0.7071, -1.0), (-0.7071, -0.7071, 1.0), (-0.8315, -0.5556, -1.0), (-0.8315, -0.5556, 1.0), (-0.9239, -0.3827, -1.0), (-0.9239, -0.3827, 1.0), (-0.9808, -0.1951, -1.0), (-0.9808, -0.1951, 1.0), (-1.0, 9.656e-07, -1.0), (-1.0, 9.656e-07, 1.0), (-0.9808, 0.1951, -1.0), (-0.9808, 0.1951, 1.0), (-0.9239, 0.3827, -1.0), (-0.9239, 0.3827, 1.0), (-0.8315, 0.5556, -1.0), (-0.8315, 0.5556, 1.0), (-0.7071, 0.7071, -1.0), (-0.7071, 0.7071, 1.0), (-0.5556, 0.8315, -1.0), (-0.5556, 0.8315, 1.0), (-0.3827, 0.9239, -1.0), (-0.3827, 0.9239, 1.0), (-0.1951, 0.9808, -1.0), (-0.1951, 0.9808, 1.0), (3.506e-08, 0.7047, 1.0), (0.1375, 0.6912, 1.0), (0.2697, 0.6511, 1.0), (0.3915, 0.5859, 1.0), (0.4983, 0.4983, 1.0), (0.5859, 0.3915, 1.0), (0.6511, 0.2697, 1.0), (0.6912, 0.1375, 1.0), (0.7047, 1.374e-07, 1.0), (0.6912, -0.1375, 1.0), (0.6511, -0.2697, 1.0), (0.5859, -0.3915, 1.0), (0.4983, -0.4983, 1.0), (0.3915, -0.5859, 1.0), (0.2697, -0.6511, 1.0), (0.1375, -0.6912, 1.0), (-1.946e-07, -0.7047, 1.0), (-0.1375, -0.6912, 1.0), (-0.2697, -0.6511, 1.0), (-0.3915, -0.5859, 1.0), (-0.4983, -0.4983, 1.0), (-0.5859, -0.3915, 1.0), (-0.6511, -0.2697, 1.0), (-0.6912, -0.1375, 1.0), (-0.7047, 7.646e-07, 1.0), (-0.6912, 0.1375, 1.0), (-0.6511, 0.2697, 1.0), (-0.5859, 0.3915, 1.0), (-0.4983, 0.4983, 1.0), (-0.3915, 0.5859, 1.0), (-0.2697, 0.6511, 1.0), (-0.1375, 0.6912, 1.0), (3.506e-08, 0.7047, 1.0), (0.1375, 0.6912, 1.0), (0.2697, 0.6511, 1.0), (0.3915, 0.5859, 1.0), (0.4983, 0.4983, 1.0), (0.5859, 0.3915, 1.0), (0.6511, 0.2697, 1.0), (0.6912, 0.1375, 1.0), (0.7047, 1.374e-07, 1.0), (0.6912, -0.1375, 1.0), (0.6511, -0.2697, 1.0), (0.5859, -0.3915, 1.0), (0.4983, -0.4983, 1.0), (0.3915, -0.5859, 1.0), (0.2697, -0.6511, 1.0), (0.1375, -0.6912, 1.0), (-1.946e-07, -0.7047, 1.0), (-0.1375, -0.6912, 1.0), (-0.2697, -0.6511, 1.0), (-0.3915, -0.5859, 1.0), (-0.4983, -0.4983, 1.0), (-0.5859, -0.3915, 1.0), (-0.6511, -0.2697, 1.0), (-0.6912, -0.1375, 1.0), (-0.7047, 7.646e-07, 1.0), (-0.6912, 0.1375, 1.0), (-0.6511, 0.2697, 1.0), (-0.5859, 0.3915, 1.0), (-0.4983, 0.4983, 1.0), (-0.3915, 0.5859, 1.0), (-0.2697, 0.6511, 1.0), (-0.1375, 0.6912, 1.0), (3.506e-08, 0.7047, 1.844), (0.1375, 0.6912, 1.844), (0.2697, 0.6511, 1.844), (0.3915, 0.5859, 1.844), (0.4983, 0.4983, 1.844), (0.5859, 0.3915, 1.844), (0.6511, 0.2697, 1.844), (0.6912, 0.1375, 1.844), (0.7047, 1.374e-07, 1.844), (0.6912, -0.1375, 1.844), (0.6511, -0.2697, 1.844), (0.5859, -0.3915, 1.844), (0.4983, -0.4983, 1.844), (0.3915, -0.5859, 1.844), (0.2697, -0.6511, 1.844), (0.1375, -0.6912, 1.844), (-1.946e-07, -0.7047, 1.844), (-0.1375, -0.6912, 1.844), (-0.2697, -0.6511, 1.844), (-0.3915, -0.5859, 1.844), (-0.4983, -0.4983, 1.844), (-0.5859, -0.3915, 1.844), (-0.6511, -0.2697, 1.844), (-0.6912, -0.1375, 1.844), (-0.7047, 7.646e-07, 1.844), (-0.6912, 0.1375, 1.844), (-0.6511, 0.2697, 1.844), (-0.5859, 0.3915, 1.844), (-0.4983, 0.4983, 1.844), (-0.3915, 0.5859, 1.844), (-0.2697, 0.6511, 1.844), (-0.1375, 0.6912, 1.844)], [], [(0, 1, 3, 2), (2, 3, 5, 4), (4, 5, 7, 6), (6, 7, 9, 8), (8, 9, 11, 10), (10, 11, 13, 12), (12, 13, 15, 14), (14, 15, 17, 16), (16, 17, 19, 18), (18, 19, 21, 20), (20, 21, 23, 22), (22, 23, 25, 24), (24, 25, 27, 26), (26, 27, 29, 28), (28, 29, 31, 30), (30, 31, 33, 32), (32, 33, 35, 34), (34, 35, 37, 36), (36, 37, 39, 38), (38, 39, 41, 40), (40, 41, 43, 42), (42, 43, 45, 44), (44, 45, 47, 46), (46, 47, 49, 48), (48, 49, 51, 50), (50, 51, 53, 52), (52, 53, 55, 54), (54, 55, 57, 56), (56, 57, 59, 58), (58, 59, 61, 60), (53, 51, 89, 90), (62, 63, 1, 0), (60, 61, 63, 62), (0, 2, 4, 6, 8, 10, 12, 14, 16, 18, 20, 22, 24, 26, 28, 30, 32, 34, 36, 38, 40, 42, 44, 46, 48, 50, 52, 54, 56, 58, 60, 62), (90, 89, 121, 122), (9, 7, 67, 68), (31, 29, 78, 79), (59, 57, 92, 93), (37, 35, 81, 82), (15, 13, 70, 71), (1, 63, 95, 64), (43, 41, 84, 85), (21, 19, 73, 74), (49, 47, 87, 88), (5, 3, 65, 66), (27, 25, 76, 77), (55, 53, 90, 91), (11, 9, 68, 69), (33, 31, 79, 80), (61, 59, 93, 94), (39, 37, 82, 83), (3, 1, 64, 65), (17, 15, 71, 72), (45, 43, 85, 86), (23, 21, 74, 75), (51, 49, 88, 89), (7, 5, 66, 67), (29, 27, 77, 78), (57, 55, 91, 92), (35, 33, 80, 81), (13, 11, 69, 70), (63, 61, 94, 95), (41, 39, 83, 84), (19, 17, 72, 73), (47, 45, 86, 87), (25, 23, 75, 76), (124, 123, 155, 156), (68, 67, 99, 100), (79, 78, 110, 111), (88, 87, 119, 120), (66, 65, 97, 98), (77, 76, 108, 109), (86, 85, 117, 118), (75, 74, 106, 107), (95, 94, 126, 127), (84, 83, 115, 116), (73, 72, 104, 105), (93, 92, 124, 125), (82, 81, 113, 114), (71, 70, 102, 103), (91, 90, 122, 123), (69, 68, 100, 101), (80, 79, 111, 112), (89, 88, 120, 121), (67, 66, 98, 99), (78, 77, 109, 110), (87, 86, 118, 119), (65, 64, 96, 97), (76, 75, 107, 108), (64, 95, 127, 96), (85, 84, 116, 117), (74, 73, 105, 106), (94, 93, 125, 126), (83, 82, 114, 115), (72, 71, 103, 104), (92, 91, 123, 124), (81, 80, 112, 113), (70, 69, 101, 102), (129, 128, 159, 158, 157, 156, 155, 154, 153, 152, 151, 150, 149, 148, 147, 146, 145, 144, 143, 142, 141, 140, 139, 138, 137, 136, 135, 134, 133, 132, 131, 130), (113, 112, 144, 145), (102, 101, 133, 134), (122, 121, 153, 154), (100, 99, 131, 132), (111, 110, 142, 143), (120, 119, 151, 152), (98, 97, 129, 130), (109, 108, 140, 141), (118, 117, 149, 150), (107, 106, 138, 139), (127, 126, 158, 159), (116, 115, 147, 148), (105, 104, 136, 137), (125, 124, 156, 157), (114, 113, 145, 146), (103, 102, 134, 135), (123, 122, 154, 155), (101, 100, 132, 133), (112, 111, 143, 144), (121, 120, 152, 153), (99, 98, 130, 131), (110, 109, 141, 142), (119, 118, 150, 151), (97, 96, 128, 129), (108, 107, 139, 140), (96, 127, 159, 128), (117, 116, 148, 149), (106, 105, 137, 138), (126, 125, 157, 158), (115, 114, 146, 147), (104, 103, 135, 136), (160, 161, 163, 162), (162, 163, 165, 164), (164, 165, 167, 166), (166, 167, 169, 168), (168, 169, 171, 170), (170, 171, 173, 172), (172, 173, 175, 174), (174, 175, 177, 176), (176, 177, 179, 178), (178, 179, 181, 180), (180, 181, 183, 182), (182, 183, 185, 184), (184, 185, 187, 186), (186, 187, 189, 188), (188, 189, 191, 190), (190, 191, 193, 192), (192, 193, 195, 194), (194, 195, 197, 196), (196, 197, 199, 198), (198, 199, 201, 200), (200, 201, 203, 202), (202, 203, 205, 204), (204, 205, 207, 206), (206, 207, 209, 208), (208, 209, 211, 210), (210, 211, 213, 212), (212, 213, 215, 214), (214, 215, 217, 216), (216, 217, 219, 218), (218, 219, 221, 220), (213, 211, 249, 250), (222, 223, 161, 160), (220, 221, 223, 222), (160, 162, 164, 166, 168, 170, 172, 174, 176, 178, 180, 182, 184, 186, 188, 190, 192, 194, 196, 198, 200, 202, 204, 206, 208, 210, 212, 214, 216, 218, 220, 222), (250, 249, 281, 282), (169, 167, 227, 228), (191, 189, 238, 239), (219, 217, 252, 253), (197, 195, 241, 242), (175, 173, 230, 231), (161, 223, 255, 224), (203, 201, 244, 245), (181, 179, 233, 234), (209, 207, 247, 248), (165, 163, 225, 226), (187, 185, 236, 237), (215, 213, 250, 251), (171, 169, 228, 229), (193, 191, 239, 240), (221, 219, 253, 254), (199, 197, 242, 243), (163, 161, 224, 225), (177, 175, 231, 232), (205, 203, 245, 246), (183, 181, 234, 235), (211, 209, 248, 249), (167, 165, 226, 227), (189, 187, 237, 238), (217, 215, 251, 252), (195, 193, 240, 241), (173, 171, 229, 230), (223, 221, 254, 255), (201, 199, 243, 244), (179, 177, 232, 233), (207, 205, 246, 247), (185, 183, 235, 236), (284, 283, 315, 316), (228, 227, 259, 260), (239, 238, 270, 271), (248, 247, 279, 280), (226, 225, 257, 258), (237, 236, 268, 269), (246, 245, 277, 278), (235, 234, 266, 267), (255, 254, 286, 287), (244, 243, 275, 276), (233, 232, 264, 265), (253, 252, 284, 285), (242, 241, 273, 274), (231, 230, 262, 263), (251, 250, 282, 283), (229, 228, 260, 261), (240, 239, 271, 272), (249, 248, 280, 281), (227, 226, 258, 259), (238, 237, 269, 270), (247, 246, 278, 279), (225, 224, 256, 257), (236, 235, 267, 268), (224, 255, 287, 256), (245, 244, 276, 277), (234, 233, 265, 266), (254, 253, 285, 286), (243, 242, 274, 275), (232, 231, 263, 264), (252, 251, 283, 284), (241, 240, 272, 273), (230, 229, 261, 262), (289, 288, 319, 318, 317, 316, 315, 314, 313, 312, 311, 310, 309, 308, 307, 306, 305, 304, 303, 302, 301, 300, 299, 298, 297, 296, 295, 294, 293, 292, 291, 290), (273, 272, 304, 305), (262, 261, 293, 294), (282, 281, 313, 314), (260, 259, 291, 292), (271, 270, 302, 303), (280, 279, 311, 312), (258, 257, 289, 290), (269, 268, 300, 301), (278, 277, 309, 310), (267, 266, 298, 299), (287, 286, 318, 319), (276, 275, 307, 308), (265, 264, 296, 297), (285, 284, 316, 317), (274, 273, 305, 306), (263, 262, 294, 295), (283, 282, 314, 315), (261, 260, 292, 293), (272, 271, 303, 304), (281, 280, 312, 313), (259, 258, 290, 291), (270, 269, 301, 302), (279, 278, 310, 311), (257, 256, 288, 289), (268, 267, 299, 300), (256, 287, 319, 288), (277, 276, 308, 309), (266, 265, 297, 298), (286, 285, 317, 318), (275, 274, 306, 307), (264, 263, 295, 296), (320, 321, 323, 322), (322, 323, 325, 324), (324, 325, 327, 326), (326, 327, 329, 328), (328, 329, 331, 330), (330, 331, 333, 332), (332, 333, 335, 334), (334, 335, 337, 336), (336, 337, 339, 338), (338, 339, 341, 340), (340, 341, 343, 342), (342, 343, 345, 344), (344, 345, 347, 346), (346, 347, 349, 348), (348, 349, 351, 350), (350, 351, 353, 352), (352, 353, 355, 354), (354, 355, 357, 356), (356, 357, 359, 358), (358, 359, 361, 360), (360, 361, 363, 362), (362, 363, 365, 364), (364, 365, 367, 366), (366, 367, 369, 368), (368, 369, 371, 370), (370, 371, 373, 372), (372, 373, 375, 374), (374, 375, 377, 376), (376, 377, 379, 378), (378, 379, 381, 380), (373, 371, 409, 410), (382, 383, 321, 320), (380, 381, 383, 382), (320, 322, 324, 326, 328, 330, 332, 334, 336, 338, 340, 342, 344, 346, 348, 350, 352, 354, 356, 358, 360, 362, 364, 366, 368, 370, 372, 374, 376, 378, 380, 382), (410, 409, 441, 442), (329, 327, 387, 388), (351, 349, 398, 399), (379, 377, 412, 413), (357, 355, 401, 402), (335, 333, 390, 391), (321, 383, 415, 384), (363, 361, 404, 405), (341, 339, 393, 394), (369, 367, 407, 408), (325, 323, 385, 386), (347, 345, 396, 397), (375, 373, 410, 411), (331, 329, 388, 389), (353, 351, 399, 400), (381, 379, 413, 414), (359, 357, 402, 403), (323, 321, 384, 385), (337, 335, 391, 392), (365, 363, 405, 406), (343, 341, 394, 395), (371, 369, 408, 409), (327, 325, 386, 387), (349, 347, 397, 398), (377, 375, 411, 412), (355, 353, 400, 401), (333, 331, 389, 390), (383, 381, 414, 415), (361, 359, 403, 404), (339, 337, 392, 393), (367, 365, 406, 407), (345, 343, 395, 396), (444, 443, 475, 476), (388, 387, 419, 420), (399, 398, 430, 431), (408, 407, 439, 440), (386, 385, 417, 418), (397, 396, 428, 429), (406, 405, 437, 438), (395, 394, 426, 427), (415, 414, 446, 447), (404, 403, 435, 436), (393, 392, 424, 425), (413, 412, 444, 445), (402, 401, 433, 434), (391, 390, 422, 423), (411, 410, 442, 443), (389, 388, 420, 421), (400, 399, 431, 432), (409, 408, 440, 441), (387, 386, 418, 419), (398, 397, 429, 430), (407, 406, 438, 439), (385, 384, 416, 417), (396, 395, 427, 428), (384, 415, 447, 416), (405, 404, 436, 437), (394, 393, 425, 426), (414, 413, 445, 446), (403, 402, 434, 435), (392, 391, 423, 424), (412, 411, 443, 444), (401, 400, 432, 433), (390, 389, 421, 422), (449, 448, 479, 478, 477, 476, 475, 474, 473, 472, 471, 470, 469, 468, 467, 466, 465, 464, 463, 462, 461, 460, 459, 458, 457, 456, 455, 454, 453, 452, 451, 450), (433, 432, 464, 465), (422, 421, 453, 454), (442, 441, 473, 474), (420, 419, 451, 452), (431, 430, 462, 463), (440, 439, 471, 472), (418, 417, 449, 450), (429, 428, 460, 461), (438, 437, 469, 470), (427, 426, 458, 459), (447, 446, 478, 479), (436, 435, 467, 468), (425, 424, 456, 457), (445, 444, 476, 477), (434, 433, 465, 466), (423, 422, 454, 455), (443, 442, 474, 475), (421, 420, 452, 453), (432, 431, 463, 464), (441, 440, 472, 473), (419, 418, 450, 451), (430, 429, 461, 462), (439, 438, 470, 471), (417, 416, 448, 449), (428, 427, 459, 460), (416, 447, 479, 448), (437, 436, 468, 469), (426, 425, 457, 458), (446, 445, 477, 478), (435, 434, 466, 467), (424, 423, 455, 456)])
me_cylinder.use_remesh_preserve_volume = False
me_cylinder.use_remesh_preserve_attributes = False
me_cylinder.use_mirror_vertex_groups = False
me_cylinder.update()
me_circle_001 = bpy.data.meshes.new('Circle.001')
me_circle_001.from_pydata([(6.285, 5.645, 1.503), (6.328, 5.499, 1.503), (6.344, 5.338, 1.503), (6.328, 5.188, 1.503), (6.285, 5.057, 1.503), (6.221, 4.95, 1.503), (6.14, 4.87, 1.503), (6.046, 4.82, 1.503), (5.948, 4.798, 1.503), (6.178, 5.701, 1.663), (6.231, 5.546, 1.663), (6.248, 5.386, 1.663), (6.231, 5.239, 1.663), (6.186, 5.111, 1.663), (6.117, 5.007, 1.663), (6.031, 4.929, 1.663), (5.935, 4.878, 1.663), (5.833, 4.856, 1.663), (6.201, 5.701, 1.503), (6.252, 5.539, 1.503), (6.266, 5.38, 1.503), (6.247, 5.233, 1.503), (6.2, 5.106, 1.503), (6.131, 5.002, 1.503), (6.044, 4.925, 1.503), (5.947, 4.875, 1.503), (5.846, 4.854, 1.503)], [], [(26, 25, 7, 8), (25, 24, 6, 7), (24, 23, 5, 6), (23, 22, 4, 5), (22, 21, 3, 4), (21, 20, 2, 3), (20, 19, 1, 2), (19, 18, 0, 1), (23, 24, 15, 14), (21, 22, 13, 12), (19, 20, 11, 10), (24, 25, 16, 15), (22, 23, 14, 13), (20, 21, 12, 11), (18, 19, 10, 9), (25, 26, 17, 16)])
me_circle_001.use_remesh_preserve_volume = False
me_circle_001.use_remesh_preserve_attributes = False
me_circle_001.use_mirror_vertex_groups = False
me_circle_001.update()
me_sphere_002 = bpy.data.meshes.new('Sphere.002')
me_sphere_002.from_pydata([(-0.1951, 0.0, 0.9808), (-0.3827, 0.0, 0.9239), (-0.5556, 0.0, 0.8315), (-0.7071, 0.0, 0.7071), (-0.8315, 0.0, 0.5556), (-0.9239, 0.0, 0.3827), (-0.9808, 0.0, 0.1951), (-1.0, 0.0, 7.55e-08), (-0.9808, 0.0, -0.1951), (-0.9239, 0.0, -0.3827), (-0.8315, 0.0, -0.5556), (-0.7071, 0.0, -0.7071), (-0.5556, 0.0, -0.8315), (-0.3827, 0.0, -0.9239), (-0.1951, 0.0, -0.9808), (-0.1913, 0.03806, 0.9808), (-0.3753, 0.07466, 0.9239), (-0.5449, 0.1084, 0.8315), (-0.6935, 0.1379, 0.7071), (-0.8155, 0.1622, 0.5556), (-0.9061, 0.1802, 0.3827), (-0.9619, 0.1913, 0.1951), (-0.9808, 0.1951, 7.55e-08), (-0.9619, 0.1913, -0.1951), (-0.9061, 0.1802, -0.3827), (-0.8155, 0.1622, -0.5556), (-0.6935, 0.1379, -0.7071), (-0.5449, 0.1084, -0.8315), (-0.3753, 0.07466, -0.9239), (-0.1913, 0.03806, -0.9808), (-0.1802, 0.07466, 0.9808), (-0.3536, 0.1464, 0.9239), (-0.5133, 0.2126, 0.8315), (-0.6533, 0.2706, 0.7071), (-0.7682, 0.3182, 0.5556), (-0.8536, 0.3536, 0.3827), (-0.9061, 0.3753, 0.1951), (-0.9239, 0.3827, 7.55e-08), (-0.9061, 0.3753, -0.1951), (-0.8536, 0.3536, -0.3827), (-0.7682, 0.3182, -0.5556), (-0.6533, 0.2706, -0.7071), (-0.5133, 0.2126, -0.8315), (-0.3536, 0.1464, -0.9239), (-0.1802, 0.07466, -0.9808), (-0.1622, 0.1084, 0.9808), (-0.3182, 0.2126, 0.9239), (-0.4619, 0.3087, 0.8315), (-0.5879, 0.3928, 0.7071), (-0.6913, 0.4619, 0.5556), (-0.7682, 0.5133, 0.3827), (-0.8155, 0.5449, 0.1951), (-0.8315, 0.5556, 7.55e-08), (-0.8155, 0.5449, -0.1951), (-0.7682, 0.5133, -0.3827), (-0.6913, 0.4619, -0.5556), (-0.5879, 0.3928, -0.7071), (-0.4619, 0.3087, -0.8315), (-0.3182, 0.2126, -0.9239), (-0.1622, 0.1084, -0.9808), (-0.1379, 0.1379, 0.9808), (-0.2706, 0.2706, 0.9239), (-0.3928, 0.3928, 0.8315), (-0.5, 0.5, 0.7071), (-0.5879, 0.5879, 0.5556), (-0.6533, 0.6533, 0.3827), (-0.6935, 0.6935, 0.1951), (-0.7071, 0.7071, 7.55e-08), (-0.6935, 0.6935, -0.1951), (-0.6533, 0.6533, -0.3827), (-0.5879, 0.5879, -0.5556), (-0.5, 0.5, -0.7071), (-0.3928, 0.3928, -0.8315), (-0.2706, 0.2706, -0.9239), (-0.1379, 0.1379, -0.9808), (-0.1084, 0.1622, 0.9808), (-0.2126, 0.3182, 0.9239), (-0.3087, 0.4619, 0.8315), (-0.3928, 0.5879, 0.7071), (-0.4619, 0.6913, 0.5556), (-0.5133, 0.7682, 0.3827), (-0.5449, 0.8155, 0.1951), (-0.5556, 0.8315, 7.55e-08), (-0.5449, 0.8155, -0.1951), (-0.5133, 0.7682, -0.3827), (-0.4619, 0.6913, -0.5556), (-0.3928, 0.5879, -0.7071), (-0.3087, 0.4619, -0.8315), (-0.2126, 0.3182, -0.9239), (-0.1084, 0.1622, -0.9808), (-0.07466, 0.1802, 0.9808), (-0.1464, 0.3536, 0.9239), (-0.2126, 0.5133, 0.8315), (-0.2706, 0.6533, 0.7071), (-0.3182, 0.7682, 0.5556), (-0.3536, 0.8536, 0.3827), (-0.3753, 0.9061, 0.1951), (-0.3827, 0.9239, 7.55e-08), (-0.3753, 0.9061, -0.1951), (-0.3536, 0.8536, -0.3827), (-0.3182, 0.7682, -0.5556), (-0.2706, 0.6533, -0.7071), (-0.2126, 0.5133, -0.8315), (-0.1464, 0.3536, -0.9239), (-0.07466, 0.1802, -0.9808), (-0.03806, 0.1913, 0.9808), (-0.07466, 0.3753, 0.9239), (-0.1084, 0.5449, 0.8315), (-0.1379, 0.6935, 0.7071), (-0.1622, 0.8155, 0.5556), (-0.1802, 0.9061, 0.3827), (-0.1913, 0.9619, 0.1951), (-0.1951, 0.9808, 7.55e-08), (-0.1913, 0.9619, -0.1951), (-0.1802, 0.9061, -0.3827), (-0.1622, 0.8155, -0.5556), (-0.1379, 0.6935, -0.7071), (-0.1084, 0.5449, -0.8315), (-0.07466, 0.3753, -0.9239), (-0.03806, 0.1913, -0.9808), (3.266e-07, 0.1951, 0.9808), (3.192e-07, 0.3827, 0.9239), (3.117e-07, 0.5556, 0.8315), (3.192e-07, 0.7071, 0.7071), (3.341e-07, 0.8315, 0.5556), (2.745e-07, 0.9239, 0.3827), (3.937e-07, 0.9808, 0.1951), (3.788e-07, 1.0, 7.55e-08), (3.937e-07, 0.9808, -0.1951), (2.298e-07, 0.9239, -0.3827), (3.341e-07, 0.8315, -0.5556), (3.192e-07, 0.7071, -0.7071), (3.415e-07, 0.5556, -0.8315), (3.043e-07, 0.3827, -0.9239), (3.08e-07, 0.1951, -0.9808), (0.03806, 0.1913, 0.9808), (0.07466, 0.3753, 0.9239), (0.1084, 0.5449, 0.8315), (0.138, 0.6935, 0.7071), (0.1622, 0.8155, 0.5556), (0.1802, 0.9061, 0.3827), (0.1913, 0.9619, 0.1951), (0.1951, 0.9808, 7.55e-08), (0.1913, 0.9619, -0.1951), (0.1802, 0.9061, -0.3827), (0.1622, 0.8155, -0.5556), (0.138, 0.6935, -0.7071), (0.1084, 0.5449, -0.8315), (0.07466, 0.3753, -0.9239), (0.03806, 0.1913, -0.9808), (0.07466, 0.1802, 0.9808), (0.1464, 0.3536, 0.9239), (0.2126, 0.5133, 0.8315), (0.2706, 0.6533, 0.7071), (0.3182, 0.7682, 0.5556), (0.3536, 0.8536, 0.3827), (0.3753, 0.9061, 0.1951), (0.3827, 0.9239, 7.55e-08), (0.3753, 0.9061, -0.1951), (0.3536, 0.8536, -0.3827), (0.3182, 0.7682, -0.5556), (0.2706, 0.6533, -0.7071), (0.2126, 0.5133, -0.8315), (0.1464, 0.3536, -0.9239), (0.07466, 0.1802, -0.9808), (0.1084, 0.1622, 0.9808), (0.2126, 0.3182, 0.9239), (0.3087, 0.4619, 0.8315), (0.3928, 0.5879, 0.7071), (0.4619, 0.6913, 0.5556), (0.5133, 0.7682, 0.3827), (0.5449, 0.8155, 0.1951), (0.5556, 0.8315, 7.55e-08), (0.5449, 0.8155, -0.1951), (0.5133, 0.7682, -0.3827), (0.4619, 0.6913, -0.5556), (0.3928, 0.5879, -0.7071), (0.3087, 0.4619, -0.8315), (0.2126, 0.3182, -0.9239), (0.1084, 0.1622, -0.9808), (0.138, 0.1379, 0.9808), (0.2706, 0.2706, 0.9239), (0.3928, 0.3928, 0.8315), (0.5, 0.5, 0.7071), (0.5879, 0.5879, 0.5556), (0.6533, 0.6533, 0.3827), (0.6935, 0.6935, 0.1951), (0.7071, 0.7071, 7.55e-08), (0.6935, 0.6935, -0.1951), (0.6533, 0.6533, -0.3827), (0.5879, 0.5879, -0.5556), (0.5, 0.5, -0.7071), (0.3928, 0.3928, -0.8315), (0.2706, 0.2706, -0.9239), (0.138, 0.1379, -0.9808), (0.1622, 0.1084, 0.9808), (0.3182, 0.2126, 0.9239), (0.4619, 0.3087, 0.8315), (0.5879, 0.3928, 0.7071), (0.6913, 0.4619, 0.5556), (0.7682, 0.5133, 0.3827), (0.8155, 0.5449, 0.1951), (0.8315, 0.5556, 7.55e-08), (0.8155, 0.5449, -0.1951), (0.7682, 0.5133, -0.3827), (0.6913, 0.4619, -0.5556), (0.5879, 0.3928, -0.7071), (0.4619, 0.3087, -0.8315), (0.3182, 0.2126, -0.9239), (0.1622, 0.1084, -0.9808), (0.1802, 0.07466, 0.9808), (0.3536, 0.1464, 0.9239), (0.5133, 0.2126, 0.8315), (0.6533, 0.2706, 0.7071), (0.7682, 0.3182, 0.5556), (0.8536, 0.3536, 0.3827), (0.9061, 0.3753, 0.1951), (0.9239, 0.3827, 7.55e-08), (0.9061, 0.3753, -0.1951), (0.8536, 0.3536, -0.3827), (0.7682, 0.3182, -0.5556), (0.6533, 0.2706, -0.7071), (0.5133, 0.2126, -0.8315), (0.3536, 0.1464, -0.9239), (0.1802, 0.07466, -0.9808), (0.1913, 0.03806, 0.9808), (0.3753, 0.07466, 0.9239), (0.5449, 0.1084, 0.8315), (0.6935, 0.1379, 0.7071), (0.8155, 0.1622, 0.5556), (0.9061, 0.1802, 0.3827), (0.9619, 0.1913, 0.1951), (0.9808, 0.1951, 7.55e-08), (0.9619, 0.1913, -0.1951), (0.9061, 0.1802, -0.3827), (0.8155, 0.1622, -0.5556), (0.6935, 0.1379, -0.7071), (0.5449, 0.1084, -0.8315), (0.3753, 0.07466, -0.9239), (0.1913, 0.03806, -0.9808), (0.1951, -7.212e-09, 0.9808), (0.3827, 4.122e-08, 0.9239), (0.5556, 2.632e-08, 0.8315), (0.7071, -2.584e-08, 0.7071), (0.8315, -8.544e-08, 0.5556), (0.9239, 6.357e-08, 0.3827), (0.9808, -8.544e-08, 0.1951), (1.0, -1.003e-07, 7.55e-08), (0.9808, -8.544e-08, -0.1951), (0.9239, 6.357e-08, -0.3827), (0.8315, -8.544e-08, -0.5556), (0.7071, -2.584e-08, -0.7071), (0.5556, -1.094e-08, -0.8315), (0.3827, 3.964e-09, -0.9239), (0.1951, 3.964e-09, -0.9808), (3.258e-07, 0.0, -1.0), (0.1913, -0.03806, 0.9808), (0.3753, -0.07466, 0.9239), (0.5449, -0.1084, 0.8315), (0.6935, -0.1379, 0.7071), (0.8155, -0.1622, 0.5556), (0.9061, -0.1802, 0.3827), (0.9619, -0.1913, 0.1951), (0.9808, -0.1951, 7.55e-08), (0.9619, -0.1913, -0.1951), (0.9061, -0.1802, -0.3827), (0.8155, -0.1622, -0.5556), (0.6935, -0.1379, -0.7071), (0.5449, -0.1084, -0.8315), (0.3753, -0.07466, -0.9239), (0.1913, -0.03806, -0.9808), (0.1802, -0.07466, 0.9808), (0.3536, -0.1464, 0.9239), (0.5133, -0.2126, 0.8315), (0.6533, -0.2706, 0.7071), (0.7682, -0.3182, 0.5556), (0.8536, -0.3536, 0.3827), (0.9061, -0.3753, 0.1951), (0.9239, -0.3827, 7.55e-08), (0.9061, -0.3753, -0.1951), (0.8536, -0.3536, -0.3827), (0.7682, -0.3182, -0.5556), (0.6533, -0.2706, -0.7071), (0.5133, -0.2126, -0.8315), (0.3536, -0.1464, -0.9239), (0.1802, -0.07466, -0.9808), (0.1622, -0.1084, 0.9808), (0.3182, -0.2126, 0.9239), (0.4619, -0.3087, 0.8315), (0.5879, -0.3928, 0.7071), (0.6913, -0.4619, 0.5556), (0.7682, -0.5133, 0.3827), (0.8155, -0.5449, 0.1951), (0.8315, -0.5556, 7.55e-08), (0.8155, -0.5449, -0.1951), (0.7682, -0.5133, -0.3827), (0.6913, -0.4619, -0.5556), (0.5879, -0.3928, -0.7071), (0.4619, -0.3087, -0.8315), (0.3182, -0.2126, -0.9239), (0.1622, -0.1084, -0.9808), (0.138, -0.1379, 0.9808), (0.2706, -0.2706, 0.9239), (0.3928, -0.3928, 0.8315), (0.5, -0.5, 0.7071), (0.5879, -0.5879, 0.5556), (0.6533, -0.6533, 0.3827), (0.6935, -0.6935, 0.1951), (0.7071, -0.7071, 7.55e-08), (0.6935, -0.6935, -0.1951), (0.6533, -0.6533, -0.3827), (0.5879, -0.5879, -0.5556), (0.5, -0.5, -0.7071), (0.3928, -0.3928, -0.8315), (0.2706, -0.2706, -0.9239), (0.1379, -0.1379, -0.9808), (0.1084, -0.1622, 0.9808), (0.2126, -0.3182, 0.9239), (0.3087, -0.4619, 0.8315), (0.3928, -0.5879, 0.7071), (0.4619, -0.6913, 0.5556), (0.5133, -0.7682, 0.3827), (0.5449, -0.8155, 0.1951), (0.5556, -0.8315, 7.55e-08), (0.5449, -0.8155, -0.1951), (0.5133, -0.7682, -0.3827), (0.4619, -0.6913, -0.5556), (0.3928, -0.5879, -0.7071), (0.3087, -0.4619, -0.8315), (0.2126, -0.3182, -0.9239), (0.1084, -0.1622, -0.9808), (0.07466, -0.1802, 0.9808), (0.1464, -0.3536, 0.9239), (0.2126, -0.5133, 0.8315), (0.2706, -0.6533, 0.7071), (0.3182, -0.7682, 0.5556), (0.3536, -0.8536, 0.3827), (0.3753, -0.9061, 0.1951), (0.3827, -0.9239, 7.55e-08), (0.3753, -0.9061, -0.1951), (0.3536, -0.8536, -0.3827), (0.3182, -0.7682, -0.5556), (0.2706, -0.6533, -0.7071), (0.2126, -0.5133, -0.8315), (0.1464, -0.3536, -0.9239), (0.07466, -0.1802, -0.9808), (0.03806, -0.1913, 0.9808), (0.07466, -0.3753, 0.9239), (0.1084, -0.5449, 0.8315), (0.1379, -0.6935, 0.7071), (0.1622, -0.8155, 0.5556), (0.1802, -0.9061, 0.3827), (0.1913, -0.9619, 0.1951), (0.1951, -0.9808, 7.55e-08), (0.1913, -0.9619, -0.1951), (0.1802, -0.9061, -0.3827), (0.1622, -0.8155, -0.5556), (0.1379, -0.6935, -0.7071), (0.1084, -0.5449, -0.8315), (0.07466, -0.3753, -0.9239), (0.03806, -0.1913, -0.9808), (3.117e-07, -0.1951, 0.9808), (2.819e-07, -0.3827, 0.9239), (2.819e-07, -0.5556, 0.8315), (1.851e-07, -0.7071, 0.7071), (1.404e-07, -0.8315, 0.5556), (3.192e-07, -0.9239, 0.3827), (9.567e-08, -0.9808, 0.1951), (1.404e-07, -1.0, 7.55e-08), (9.567e-08, -0.9808, -0.1951), (3.192e-07, -0.9239, -0.3827), (1.404e-07, -0.8315, -0.5556), (1.851e-07, -0.7071, -0.7071), (2.596e-07, -0.5556, -0.8315), (2.521e-07, -0.3827, -0.9239), (3.155e-07, -0.1951, -0.9808), (-0.03806, -0.1913, 0.9808), (-0.07466, -0.3753, 0.9239), (-0.1084, -0.5449, 0.8315), (-0.1379, -0.6935, 0.7071), (-0.1622, -0.8155, 0.5556), (-0.1802, -0.9061, 0.3827), (-0.1913, -0.9619, 0.1951), (-0.1951, -0.9808, 7.55e-08), (-0.1913, -0.9619, -0.1951), (-0.1802, -0.9061, -0.3827), (-0.1622, -0.8155, -0.5556), (-0.1379, -0.6935, -0.7071), (-0.1084, -0.5449, -0.8315), (-0.07466, -0.3753, -0.9239), (-0.03806, -0.1913, -0.9808), (-0.07466, -0.1802, 0.9808), (-0.1464, -0.3536, 0.9239), (-0.2126, -0.5133, 0.8315), (-0.2706, -0.6533, 0.7071), (-0.3182, -0.7682, 0.5556), (-0.3536, -0.8536, 0.3827), (-0.3753, -0.9061, 0.1951), (-0.3827, -0.9239, 7.55e-08), (-0.3753, -0.9061, -0.1951), (-0.3536, -0.8536, -0.3827), (-0.3182, -0.7682, -0.5556), (-0.2706, -0.6533, -0.7071), (-0.2126, -0.5133, -0.8315), (-0.1464, -0.3536, -0.9239), (-0.07466, -0.1802, -0.9808), (-0.1084, -0.1622, 0.9808), (-0.2126, -0.3182, 0.9239), (-0.3087, -0.4619, 0.8315), (-0.3928, -0.5879, 0.7071), (-0.4619, -0.6913, 0.5556), (-0.5133, -0.7682, 0.3827), (-0.5449, -0.8155, 0.1951), (-0.5556, -0.8315, 7.55e-08), (-0.5449, -0.8155, -0.1951), (-0.5133, -0.7682, -0.3827), (-0.4619, -0.6913, -0.5556), (-0.3928, -0.5879, -0.7071), (-0.3087, -0.4619, -0.8315), (-0.2126, -0.3182, -0.9239), (-0.1084, -0.1622, -0.9808), (-0.1379, -0.1379, 0.9808), (-0.2706, -0.2706, 0.9239), (-0.3928, -0.3928, 0.8315), (-0.5, -0.5, 0.7071), (-0.5879, -0.5879, 0.5556), (-0.6533, -0.6533, 0.3827), (-0.6935, -0.6935, 0.1951), (-0.7071, -0.7071, 7.55e-08), (-0.6935, -0.6935, -0.1951), (-0.6533, -0.6533, -0.3827), (-0.5879, -0.5879, -0.5556), (-0.5, -0.5, -0.7071), (-0.3928, -0.3928, -0.8315), (-0.2706, -0.2706, -0.9239), (-0.1379, -0.1379, -0.9808), (-0.1622, -0.1084, 0.9808), (-0.3182, -0.2126, 0.9239), (-0.4619, -0.3087, 0.8315), (-0.5879, -0.3928, 0.7071), (-0.6913, -0.4619, 0.5556), (-0.7682, -0.5133, 0.3827), (-0.8155, -0.5449, 0.1951), (-0.8315, -0.5556, 7.55e-08), (-0.8155, -0.5449, -0.1951), (-0.7682, -0.5133, -0.3827), (-0.6913, -0.4619, -0.5556), (-0.5879, -0.3928, -0.7071), (-0.4619, -0.3087, -0.8315), (-0.3182, -0.2126, -0.9239), (-0.1622, -0.1084, -0.9808), (2.48e-08, -1.247e-07, 1.0), (-0.1802, -0.07466, 0.9808), (-0.3536, -0.1464, 0.9239), (-0.5133, -0.2126, 0.8315), (-0.6533, -0.2706, 0.7071), (-0.7682, -0.3182, 0.5556), (-0.8536, -0.3536, 0.3827), (-0.9061, -0.3753, 0.1951), (-0.9239, -0.3827, 7.55e-08), (-0.9061, -0.3753, -0.1951), (-0.8536, -0.3536, -0.3827), (-0.7682, -0.3182, -0.5556), (-0.6533, -0.2706, -0.7071), (-0.5133, -0.2126, -0.8315), (-0.3536, -0.1464, -0.9239), (-0.1802, -0.07466, -0.9808), (-0.1913, -0.03806, 0.9808), (-0.3753, -0.07466, 0.9239), (-0.5449, -0.1084, 0.8315), (-0.6935, -0.1379, 0.7071), (-0.8155, -0.1622, 0.5556), (-0.9061, -0.1802, 0.3827), (-0.9619, -0.1913, 0.1951), (-0.9808, -0.1951, 7.55e-08), (-0.9619, -0.1913, -0.1951), (-0.9061, -0.1802, -0.3827), (-0.8155, -0.1622, -0.5556), (-0.6935, -0.1379, -0.7071), (-0.5449, -0.1084, -0.8315), (-0.3753, -0.07466, -0.9239), (-0.1913, -0.03806, -0.9808), (-0.9239, 0.0, 1.735), (-0.9808, 0.0, 1.548), (-0.9061, 0.1802, 1.735), (-0.9619, 0.1913, 1.548), (-0.8536, 0.3536, 1.735), (-0.9061, 0.3753, 1.548), (-0.7682, 0.5133, 1.735), (-0.8155, 0.5449, 1.548), (-0.6533, 0.6533, 1.735), (-0.6935, 0.6935, 1.548), (-0.5133, 0.7682, 1.735), (-0.5449, 0.8155, 1.548), (-0.3536, 0.8536, 1.735), (-0.3753, 0.9061, 1.548), (-0.1802, 0.9061, 1.735), (-0.1913, 0.9619, 1.548), (2.745e-07, 0.9239, 1.735), (3.937e-07, 0.9808, 1.548), (0.1802, 0.9061, 1.735), (0.1913, 0.9619, 1.548), (0.3536, 0.8536, 1.735), (0.3753, 0.9061, 1.548), (0.5133, 0.7682, 1.735), (0.5449, 0.8155, 1.548), (0.6533, 0.6533, 1.735), (0.6935, 0.6935, 1.548), (0.7682, 0.5133, 1.735), (0.8155, 0.5449, 1.548), (0.8536, 0.3536, 1.735), (0.9061, 0.3753, 1.548), (0.9061, 0.1802, 1.735), (0.9619, 0.1913, 1.548), (0.9239, 6.357e-08, 1.735), (0.9808, -8.544e-08, 1.548), (0.9061, -0.1802, 1.735), (0.9619, -0.1913, 1.548), (0.8536, -0.3536, 1.735), (0.9061, -0.3753, 1.548), (0.7682, -0.5133, 1.735), (0.8155, -0.5449, 1.548), (0.6533, -0.6533, 1.735), (0.6935, -0.6935, 1.548), (0.5133, -0.7682, 1.735), (0.5449, -0.8155, 1.548), (0.3536, -0.8536, 1.735), (0.3753, -0.9061, 1.548), (0.1802, -0.9061, 1.735), (0.1913, -0.9619, 1.548), (3.192e-07, -0.9239, 1.735), (9.567e-08, -0.9808, 1.548), (-0.1802, -0.9061, 1.735), (-0.1913, -0.9619, 1.548), (-0.3536, -0.8536, 1.735), (-0.3753, -0.9061, 1.548), (-0.5133, -0.7682, 1.735), (-0.5449, -0.8155, 1.548), (-0.6533, -0.6533, 1.735), (-0.6935, -0.6935, 1.548), (-0.7682, -0.5133, 1.735), (-0.8155, -0.5449, 1.548), (-0.8536, -0.3536, 1.735), (-0.9061, -0.3753, 1.548), (-0.9061, -0.1802, 1.735), (-0.9619, -0.1913, 1.548)], [], [(3, 2, 17, 18), (14, 13, 28, 29), (1, 0, 15, 16), (12, 11, 26, 27), (10, 9, 24, 25), (8, 7, 22, 23), (140, 141, 501, 500), (4, 3, 18, 19), (2, 1, 16, 17), (13, 12, 27, 28), (11, 10, 25, 26), (9, 8, 23, 24), (7, 6, 21, 22), (5, 4, 19, 20), (24, 23, 38, 39), (22, 21, 36, 37), (20, 19, 34, 35), (18, 17, 32, 33), (29, 28, 43, 44), (16, 15, 30, 31), (27, 26, 41, 42), (25, 24, 39, 40), (23, 22, 37, 38), (21, 20, 35, 36), (19, 18, 33, 34), (17, 16, 31, 32), (28, 27, 42, 43), (26, 25, 40, 41), (39, 38, 53, 54), (37, 36, 51, 52), (35, 34, 49, 50), (33, 32, 47, 48), (44, 43, 58, 59), (31, 30, 45, 46), (42, 41, 56, 57), (40, 39, 54, 55), (38, 37, 52, 53), (292, 277, 519, 521), (34, 33, 48, 49), (32, 31, 46, 47), (43, 42, 57, 58), (41, 40, 55, 56), (54, 53, 68, 69), (52, 51, 66, 67), (50, 49, 64, 65), (48, 47, 62, 63), (59, 58, 73, 74), (46, 45, 60, 61), (57, 56, 71, 72), (55, 54, 69, 70), (53, 52, 67, 68), (51, 50, 65, 66), (49, 48, 63, 64), (47, 46, 61, 62), (58, 57, 72, 73), (56, 55, 70, 71), (69, 68, 83, 84), (67, 66, 81, 82), (65, 64, 79, 80), (63, 62, 77, 78), (74, 73, 88, 89), (61, 60, 75, 76), (72, 71, 86, 87), (70, 69, 84, 85), (68, 67, 82, 83), (81, 66, 491, 493), (64, 63, 78, 79), (62, 61, 76, 77), (73, 72, 87, 88), (71, 70, 85, 86), (84, 83, 98, 99), (82, 81, 96, 97), (80, 79, 94, 95), (78, 77, 92, 93), (89, 88, 103, 104), (76, 75, 90, 91), (87, 86, 101, 102), (85, 84, 99, 100), (83, 82, 97, 98), (81, 80, 95, 96), (79, 78, 93, 94), (77, 76, 91, 92), (88, 87, 102, 103), (86, 85, 100, 101), (99, 98, 113, 114), (97, 96, 111, 112), (95, 94, 109, 110), (93, 92, 107, 108), (104, 103, 118, 119), (91, 90, 105, 106), (102, 101, 116, 117), (100, 99, 114, 115), (98, 97, 112, 113), (306, 321, 524, 522), (94, 93, 108, 109), (92, 91, 106, 107), (103, 102, 117, 118), (101, 100, 115, 116), (114, 113, 128, 129), (112, 111, 126, 127), (110, 109, 124, 125), (108, 107, 122, 123), (119, 118, 133, 134), (106, 105, 120, 121), (117, 116, 131, 132), (115, 114, 129, 130), (113, 112, 127, 128), (111, 110, 125, 126), (109, 108, 123, 124), (107, 106, 121, 122), (118, 117, 132, 133), (116, 115, 130, 131), (129, 128, 143, 144), (127, 126, 141, 142), (125, 124, 139, 140), (123, 122, 137, 138), (134, 133, 148, 149), (121, 120, 135, 136), (132, 131, 146, 147), (130, 129, 144, 145), (128, 127, 142, 143), (156, 155, 502, 503), (124, 123, 138, 139), (122, 121, 136, 137), (133, 132, 147, 148), (131, 130, 145, 146), (144, 143, 158, 159), (142, 141, 156, 157), (140, 139, 154, 155), (138, 137, 152, 153), (149, 148, 163, 164), (136, 135, 150, 151), (147, 146, 161, 162), (145, 144, 159, 160), (143, 142, 157, 158), (141, 140, 155, 156), (139, 138, 153, 154), (137, 136, 151, 152), (148, 147, 162, 163), (146, 145, 160, 161), (159, 158, 173, 174), (157, 156, 171, 172), (155, 154, 169, 170), (153, 152, 167, 168), (164, 163, 178, 179), (151, 150, 165, 166), (162, 161, 176, 177), (160, 159, 174, 175), (158, 157, 172, 173), (95, 110, 496, 494), (154, 153, 168, 169), (152, 151, 166, 167), (163, 162, 177, 178), (161, 160, 175, 176), (174, 173, 188, 189), (172, 171, 186, 187), (170, 169, 184, 185), (168, 167, 182, 183), (179, 178, 193, 194), (166, 165, 180, 181), (177, 176, 191, 192), (175, 174, 189, 190), (173, 172, 187, 188), (171, 170, 185, 186), (169, 168, 183, 184), (167, 166, 181, 182), (178, 177, 192, 193), (176, 175, 190, 191), (189, 188, 203, 204), (187, 186, 201, 202), (185, 184, 199, 200), (183, 182, 197, 198), (194, 193, 208, 209), (181, 180, 195, 196), (192, 191, 206, 207), (190, 189, 204, 205), (188, 187, 202, 203), (367, 366, 530, 531), (184, 183, 198, 199), (182, 181, 196, 197), (193, 192, 207, 208), (191, 190, 205, 206), (204, 203, 218, 219), (202, 201, 216, 217), (200, 199, 214, 215), (198, 197, 212, 213), (209, 208, 223, 224), (196, 195, 210, 211), (207, 206, 221, 222), (205, 204, 219, 220), (203, 202, 217, 218), (201, 200, 215, 216), (199, 198, 213, 214), (197, 196, 211, 212), (208, 207, 222, 223), (206, 205, 220, 221), (219, 218, 233, 234), (217, 216, 231, 232), (215, 214, 229, 230), (213, 212, 227, 228), (224, 223, 238, 239), (211, 210, 225, 226), (222, 221, 236, 237), (220, 219, 234, 235), (218, 217, 232, 233), (381, 382, 533, 532), (214, 213, 228, 229), (212, 211, 226, 227), (223, 222, 237, 238), (221, 220, 235, 236), (234, 233, 248, 249), (232, 231, 246, 247), (230, 229, 244, 245), (228, 227, 242, 243), (239, 238, 253, 254), (226, 225, 240, 241), (237, 236, 251, 252), (235, 234, 249, 250), (233, 232, 247, 248), (231, 230, 245, 246), (229, 228, 243, 244), (227, 226, 241, 242), (238, 237, 252, 253), (236, 235, 250, 251), (249, 248, 264, 265), (247, 246, 262, 263), (245, 244, 260, 261), (243, 242, 258, 259), (254, 253, 269, 270), (241, 240, 256, 257), (252, 251, 267, 268), (250, 249, 265, 266), (248, 247, 263, 264), (170, 171, 505, 504), (244, 243, 259, 260), (242, 241, 257, 258), (253, 252, 268, 269), (251, 250, 266, 267), (265, 264, 279, 280), (263, 262, 277, 278), (261, 260, 275, 276), (259, 258, 273, 274), (270, 269, 284, 285), (257, 256, 271, 272), (268, 267, 282, 283), (266, 265, 280, 281), (264, 263, 278, 279), (262, 261, 276, 277), (260, 259, 274, 275), (258, 257, 272, 273), (269, 268, 283, 284), (267, 266, 281, 282), (280, 279, 294, 295), (278, 277, 292, 293), (276, 275, 290, 291), (274, 273, 288, 289), (285, 284, 299, 300), (272, 271, 286, 287), (283, 282, 297, 298), (281, 280, 295, 296), (279, 278, 293, 294), (111, 96, 495, 497), (275, 274, 289, 290), (273, 272, 287, 288), (284, 283, 298, 299), (282, 281, 296, 297), (295, 294, 309, 310), (293, 292, 307, 308), (291, 290, 305, 306), (289, 288, 303, 304), (300, 299, 314, 315), (287, 286, 301, 302), (298, 297, 312, 313), (296, 295, 310, 311), (294, 293, 308, 309), (292, 291, 306, 307), (290, 289, 304, 305), (288, 287, 302, 303), (299, 298, 313, 314), (297, 296, 311, 312), (310, 309, 324, 325), (308, 307, 322, 323), (306, 305, 320, 321), (304, 303, 318, 319), (315, 314, 329, 330), (302, 301, 316, 317), (313, 312, 327, 328), (311, 310, 325, 326), (309, 308, 323, 324), (322, 307, 523, 525), (305, 304, 319, 320), (303, 302, 317, 318), (314, 313, 328, 329), (312, 311, 326, 327), (325, 324, 339, 340), (323, 322, 337, 338), (321, 320, 335, 336), (319, 318, 333, 334), (330, 329, 344, 345), (317, 316, 331, 332), (328, 327, 342, 343), (326, 325, 340, 341), (324, 323, 338, 339), (322, 321, 336, 337), (320, 319, 334, 335), (318, 317, 332, 333), (329, 328, 343, 344), (327, 326, 341, 342), (340, 339, 354, 355), (338, 337, 352, 353), (336, 335, 350, 351), (334, 333, 348, 349), (345, 344, 359, 360), (332, 331, 346, 347), (343, 342, 357, 358), (341, 340, 355, 356), (339, 338, 353, 354), (336, 351, 528, 526), (335, 334, 349, 350), (333, 332, 347, 348), (344, 343, 358, 359), (342, 341, 356, 357), (355, 354, 369, 370), (353, 352, 367, 368), (351, 350, 365, 366), (349, 348, 363, 364), (360, 359, 374, 375), (347, 346, 361, 362), (358, 357, 372, 373), (356, 355, 370, 371), (354, 353, 368, 369), (352, 351, 366, 367), (350, 349, 364, 365), (348, 347, 362, 363), (359, 358, 373, 374), (357, 356, 371, 372), (370, 369, 384, 385), (368, 367, 382, 383), (366, 365, 380, 381), (364, 363, 378, 379), (375, 374, 389, 390), (362, 361, 376, 377), (373, 372, 387, 388), (371, 370, 385, 386), (369, 368, 383, 384), (186, 185, 506, 507), (365, 364, 379, 380), (363, 362, 377, 378), (374, 373, 388, 389), (372, 371, 386, 387), (385, 384, 399, 400), (383, 382, 397, 398), (381, 380, 395, 396), (379, 378, 393, 394), (390, 389, 404, 405), (377, 376, 391, 392), (388, 387, 402, 403), (386, 385, 400, 401), (384, 383, 398, 399), (382, 381, 396, 397), (380, 379, 394, 395), (378, 377, 392, 393), (389, 388, 403, 404), (387, 386, 401, 402), (400, 399, 414, 415), (398, 397, 412, 413), (396, 395, 410, 411), (394, 393, 408, 409), (405, 404, 419, 420), (392, 391, 406, 407), (403, 402, 417, 418), (401, 400, 415, 416), (399, 398, 413, 414), (6, 5, 482, 483), (395, 394, 409, 410), (393, 392, 407, 408), (404, 403, 418, 419), (402, 401, 416, 417), (415, 414, 429, 430), (413, 412, 427, 428), (411, 410, 425, 426), (409, 408, 423, 424), (420, 419, 434, 435), (407, 406, 421, 422), (418, 417, 432, 433), (416, 415, 430, 431), (414, 413, 428, 429), (412, 411, 426, 427), (410, 409, 424, 425), (408, 407, 422, 423), (419, 418, 433, 434), (417, 416, 431, 432), (430, 429, 444, 445), (428, 427, 442, 443), (426, 425, 440, 441), (424, 423, 438, 439), (435, 434, 449, 450), (422, 421, 436, 437), (433, 432, 447, 448), (431, 430, 445, 446), (429, 428, 443, 444), (125, 140, 500, 498), (425, 424, 439, 440), (423, 422, 437, 438), (434, 433, 448, 449), (432, 431, 446, 447), (445, 444, 460, 461), (443, 442, 458, 459), (441, 440, 456, 457), (439, 438, 454, 455), (450, 449, 465, 466), (437, 436, 452, 453), (448, 447, 463, 464), (446, 445, 461, 462), (444, 443, 459, 460), (442, 441, 457, 458), (440, 439, 455, 456), (438, 437, 453, 454), (449, 448, 464, 465), (447, 446, 462, 463), (461, 460, 475, 476), (459, 458, 473, 474), (457, 456, 471, 472), (455, 454, 469, 470), (466, 465, 480, 481), (453, 452, 467, 468), (464, 463, 478, 479), (462, 461, 476, 477), (460, 459, 474, 475), (397, 396, 534, 535), (456, 455, 470, 471), (454, 453, 468, 469), (465, 464, 479, 480), (463, 462, 477, 478), (255, 14, 29), (0, 451, 15), (255, 29, 44), (15, 451, 30), (255, 44, 59), (30, 451, 45), (255, 59, 74), (45, 451, 60), (255, 74, 89), (60, 451, 75), (255, 89, 104), (75, 451, 90), (255, 104, 119), (90, 451, 105), (255, 119, 134), (105, 451, 120), (255, 134, 149), (120, 451, 135), (255, 149, 164), (135, 451, 150), (255, 164, 179), (150, 451, 165), (255, 179, 194), (165, 451, 180), (255, 194, 209), (180, 451, 195), (255, 209, 224), (195, 451, 210), (255, 224, 239), (210, 451, 225), (255, 239, 254), (225, 451, 240), (255, 254, 270), (240, 451, 256), (255, 270, 285), (256, 451, 271), (255, 285, 300), (271, 451, 286), (255, 300, 315), (286, 451, 301), (255, 315, 330), (301, 451, 316), (255, 330, 345), (316, 451, 331), (255, 345, 360), (331, 451, 346), (255, 360, 375), (346, 451, 361), (255, 375, 390), (361, 451, 376), (255, 390, 405), (376, 451, 391), (255, 405, 420), (391, 451, 406), (255, 420, 435), (406, 451, 421), (255, 435, 450), (421, 451, 436), (255, 450, 466), (436, 451, 452), (255, 466, 481), (452, 451, 467), (476, 475, 8, 9), (474, 473, 6, 7), (472, 471, 4, 5), (470, 469, 2, 3), (481, 480, 13, 14), (468, 467, 0, 1), (479, 478, 11, 12), (477, 476, 9, 10), (475, 474, 7, 8), (473, 472, 5, 6), (471, 470, 3, 4), (255, 481, 14), (469, 468, 1, 2), (480, 479, 12, 13), (467, 451, 0), (478, 477, 10, 11), (483, 482, 484, 485), (487, 486, 488, 489), (491, 490, 492, 493), (495, 494, 496, 497), (499, 498, 500, 501), (503, 502, 504, 505), (507, 506, 508, 509), (511, 510, 512, 513), (515, 514, 516, 517), (519, 518, 520, 521), (523, 522, 524, 525), (527, 526, 528, 529), (531, 530, 532, 533), (535, 534, 536, 537), (539, 538, 540, 541), (543, 542, 544, 545), (351, 352, 529, 528), (276, 291, 520, 518), (337, 336, 526, 527), (65, 80, 492, 490), (126, 125, 498, 499), (473, 458, 543, 545), (51, 36, 487, 489), (262, 246, 515, 517), (442, 427, 539, 541), (231, 216, 511, 513), (110, 111, 497, 496), (321, 322, 525, 524), (457, 472, 544, 542), (96, 95, 494, 495), (245, 261, 516, 514), (307, 306, 522, 523), (35, 50, 488, 486), (426, 441, 540, 538), (215, 230, 512, 510), (412, 397, 535, 537), (201, 186, 507, 509), (80, 81, 493, 492), (291, 292, 521, 520), (66, 65, 490, 491), (277, 276, 518, 519), (396, 411, 536, 534), (185, 200, 508, 506), (246, 245, 514, 515), (382, 367, 531, 533), (171, 156, 503, 505), (472, 473, 545, 544), (21, 6, 483, 485), (50, 51, 489, 488), (261, 262, 517, 516), (441, 442, 541, 540), (230, 231, 513, 512), (458, 457, 542, 543), (36, 35, 486, 487), (427, 426, 538, 539), (155, 170, 504, 502), (216, 215, 510, 511), (366, 381, 532, 530), (5, 20, 484, 482), (352, 337, 527, 529), (141, 126, 499, 501), (20, 21, 485, 484), (411, 412, 537, 536), (200, 201, 509, 508)])
me_sphere_002.use_remesh_preserve_volume = False
me_sphere_002.use_remesh_preserve_attributes = False
me_sphere_002.use_mirror_vertex_groups = False
me_sphere_002.update()
me_sphere_001 = bpy.data.meshes.new('Sphere.001')
me_sphere_001.from_pydata([(0.1434, 0.3364, 0.6877), (0.1396, 0.3272, 0.587), (0.1284, 0.3001, 0.4903), (0.2325, 0.2887, 0.6877), (0.227, 0.2805, 0.587), (0.2107, 0.2561, 0.4903), (0.3107, 0.2246, 0.6877), (0.3037, 0.2176, 0.587), (0.2829, 0.1968, 0.4903), (0.3748, 0.1464, 0.6877), (0.3666, 0.1409, 0.587), (0.3422, 0.1246, 0.4903), (0.4225, 0.05728, 0.6877), (0.4133, 0.05349, 0.587), (0.3862, 0.04226, 0.4903), (0.4519, -0.03947, 0.6877), (0.4421, -0.0414, 0.587), (0.4133, -0.04713, 0.4903), (0.4618, -0.1401, 0.6877), (0.4519, -0.1401, 0.587), (0.4225, -0.1401, 0.4903), (0.4519, -0.2407, 0.6877), (0.4421, -0.2388, 0.587), (0.4133, -0.233, 0.4903), (0.4225, -0.3375, 0.6877), (0.4133, -0.3337, 0.587), (0.3862, -0.3224, 0.4903), (0.3748, -0.4266, 0.6877), (0.3666, -0.4211, 0.587), (0.3422, -0.4048, 0.4903), (0.3107, -0.5048, 0.6877), (0.3037, -0.4978, 0.587), (0.2829, -0.477, 0.4903), (0.2325, -0.5689, 0.6877), (0.227, -0.5607, 0.587), (0.2107, -0.5363, 0.4903), (0.1434, -0.6166, 0.6877), (0.1396, -0.6074, 0.587), (0.1284, -0.5803, 0.4903), (0.04663, -0.6459, 0.6877), (0.0447, -0.6362, 0.587), (0.03897, -0.6074, 0.4903)], [], [(1, 0, 3, 4), (2, 1, 4, 5), (4, 3, 6, 7), (5, 4, 7, 8), (7, 6, 9, 10), (8, 7, 10, 11), (10, 9, 12, 13), (11, 10, 13, 14), (13, 12, 15, 16), (14, 13, 16, 17), (16, 15, 18, 19), (17, 16, 19, 20), (19, 18, 21, 22), (20, 19, 22, 23), (22, 21, 24, 25), (23, 22, 25, 26), (25, 24, 27, 28), (26, 25, 28, 29), (28, 27, 30, 31), (29, 28, 31, 32), (31, 30, 33, 34), (32, 31, 34, 35), (34, 33, 36, 37), (35, 34, 37, 38), (37, 36, 39, 40), (38, 37, 40, 41)])
me_sphere_001.use_remesh_preserve_volume = False
me_sphere_001.use_remesh_preserve_attributes = False
me_sphere_001.use_mirror_vertex_groups = False
me_sphere_001.update()
me_sphere = bpy.data.meshes.new('Sphere')
me_sphere.from_pydata([(-0.128, -0.02517, 0.8888), (-0.3081, -0.02517, 0.8342), (-0.4742, -0.02517, 0.7454), (-0.6197, -0.02517, 0.626), (-0.7391, -0.02517, 0.4805), (-0.8279, -0.02517, 0.3144), (-0.8826, -0.02517, 0.1343), (-0.1244, 0.01138, 0.8888), (-0.3011, 0.04653, 0.8342), (-0.4639, 0.07892, 0.7454), (-0.6067, 0.1073, 0.626), (-0.7238, 0.1306, 0.4805), (-0.8108, 0.1479, 0.3144), (-0.8645, 0.1586, 0.1343), (-0.1137, 0.04653, 0.8888), (-0.2802, 0.1155, 0.8342), (-0.4336, 0.179, 0.7454), (-0.568, 0.2347, 0.626), (-0.6784, 0.2804, 0.4805), (-0.7604, 0.3144, 0.3144), (-0.8108, 0.3353, 0.1343), (-0.09639, 0.07892, 0.8888), (-0.2462, 0.179, 0.8342), (-0.3842, 0.2713, 0.7454), (-0.5053, 0.3521, 0.626), (-0.6046, 0.4185, 0.4805), (-0.6784, 0.4678, 0.3144), (-0.7238, 0.4981, 0.1343), (-0.07308, 0.1073, 0.8888), (-0.2005, 0.2347, 0.8342), (-0.3179, 0.3521, 0.7454), (-0.4208, 0.455, 0.626), (-0.5053, 0.5395, 0.4805), (-0.568, 0.6022, 0.3144), (-0.6067, 0.6409, 0.1343), (-0.04469, 0.1306, 0.8888), (-0.1448, 0.2804, 0.8342), (-0.237, 0.4185, 0.7454), (-0.3179, 0.5395, 0.626), (-0.3842, 0.6388, 0.4805), (-0.4336, 0.7126, 0.3144), (-0.4639, 0.758, 0.1343), (-0.0123, 0.1479, 0.8888), (-0.08124, 0.3144, 0.8342), (-0.1448, 0.4678, 0.7454), (-0.2005, 0.6022, 0.626), (-0.2462, 0.7126, 0.4805), (-0.2802, 0.7946, 0.3144), (-0.3011, 0.8451, 0.1343), (0.02285, 0.1586, 0.8888), (-0.0123, 0.3353, 0.8342), (-0.04469, 0.4981, 0.7454), (-0.07308, 0.6409, 0.626), (-0.09639, 0.758, 0.4805), (-0.1137, 0.8451, 0.3144), (-0.1244, 0.8987, 0.1343), (0.0594, 0.1622, 0.8888), (0.0594, 0.3424, 0.8342), (0.0594, 0.5084, 0.7454), (0.0594, 0.6539, 0.626), (0.0594, 0.7734, 0.4805), (0.0594, 0.8621, 0.3144), (0.0594, 0.9168, 0.1343), (0.09596, 0.1586, 0.8888), (0.1311, 0.3353, 0.8342), (0.1635, 0.4981, 0.7454), (0.1919, 0.6409, 0.626), (0.2152, 0.758, 0.4805), (0.2325, 0.8451, 0.3144), (0.2432, 0.8987, 0.1343), (0.1311, 0.1479, 0.8888), (0.2001, 0.3144, 0.8342), (0.2636, 0.4678, 0.7454), (0.3193, 0.6022, 0.626), (0.365, 0.7126, 0.4805), (0.399, 0.7946, 0.3144), (0.4199, 0.8451, 0.1343), (0.1635, 0.1306, 0.8888), (0.2636, 0.2804, 0.8342), (0.3558, 0.4185, 0.7454), (0.4367, 0.5395, 0.626), (0.5031, 0.6388, 0.4805), (0.5524, 0.7126, 0.3144), (0.5827, 0.758, 0.1343), (0.1919, 0.1073, 0.8888), (0.3193, 0.2347, 0.8342), (0.4367, 0.3521, 0.7454), (0.5396, 0.455, 0.626), (0.6241, 0.5395, 0.4805), (0.6868, 0.6022, 0.3144), (0.7255, 0.6409, 0.1343), (0.2152, 0.07892, 0.8888), (0.365, 0.179, 0.8342), (0.5031, 0.2713, 0.7454), (0.6241, 0.3521, 0.626), (0.7234, 0.4185, 0.4805), (0.7972, 0.4678, 0.3144), (0.8426, 0.4981, 0.1343), (0.2325, 0.04653, 0.8888), (0.399, 0.1155, 0.8342), (0.5524, 0.179, 0.7454), (0.6868, 0.2347, 0.626), (0.7972, 0.2804, 0.4805), (0.8792, 0.3144, 0.3144), (0.9297, 0.3353, 0.1343), (0.2432, 0.01138, 0.8888), (0.4199, 0.04653, 0.8342), (0.5827, 0.07892, 0.7454), (0.7255, 0.1073, 0.626), (0.8426, 0.1306, 0.4805), (0.9297, 0.1479, 0.3144), (0.9833, 0.1586, 0.1343), (0.2468, -0.02517, 0.8888), (0.4269, -0.02517, 0.8342), (0.593, -0.02517, 0.7454), (0.7385, -0.02517, 0.626), (0.858, -0.02517, 0.4805), (0.9467, -0.02517, 0.3144), (1.001, -0.02517, 0.1343), (0.2432, -0.06173, 0.8888), (0.4199, -0.09688, 0.8342), (0.5827, -0.1293, 0.7454), (0.7255, -0.1577, 0.626), (0.8426, -0.181, 0.4805), (0.9297, -0.1983, 0.3144), (0.9833, -0.2089, 0.1343), (0.2325, -0.09688, 0.8888), (0.399, -0.1658, 0.8342), (0.5524, -0.2294, 0.7454), (0.6868, -0.2851, 0.626), (0.7972, -0.3308, 0.4805), (0.8792, -0.3647, 0.3144), (0.9297, -0.3856, 0.1343), (0.2152, -0.1293, 0.8888), (0.365, -0.2294, 0.8342), (0.5031, -0.3216, 0.7454), (0.6241, -0.4025, 0.626), (0.7234, -0.4688, 0.4805), (0.7972, -0.5181, 0.3144), (0.8426, -0.5485, 0.1343), (0.1919, -0.1577, 0.8888), (0.3193, -0.2851, 0.8342), (0.4367, -0.4025, 0.7454), (0.5396, -0.5054, 0.626), (0.6241, -0.5898, 0.4805), (0.6868, -0.6526, 0.3144), (0.7255, -0.6912, 0.1343), (0.1635, -0.181, 0.8888), (0.2636, -0.3308, 0.8342), (0.3558, -0.4688, 0.7454), (0.4367, -0.5898, 0.626), (0.5031, -0.6891, 0.4805), (0.5524, -0.7629, 0.3144), (0.5827, -0.8084, 0.1343), (0.1311, -0.1983, 0.8888), (0.2001, -0.3647, 0.8342), (0.2636, -0.5181, 0.7454), (0.3193, -0.6526, 0.626), (0.365, -0.7629, 0.4805), (0.399, -0.8449, 0.3144), (0.4199, -0.8954, 0.1343), (0.09596, -0.2089, 0.8888), (0.1311, -0.3856, 0.8342), (0.1635, -0.5485, 0.7454), (0.1919, -0.6912, 0.626), (0.2152, -0.8084, 0.4805), (0.2325, -0.8954, 0.3144), (0.2432, -0.949, 0.1343), (0.0594, -0.2125, 0.8888), (0.0594, -0.3927, 0.8342), (0.0594, -0.5587, 0.7454), (0.0594, -0.7043, 0.626), (0.0594, -0.8237, 0.4805), (0.0594, -0.9125, 0.3144), (0.0594, -0.9671, 0.1343), (0.02285, -0.2089, 0.8888), (-0.0123, -0.3856, 0.8342), (-0.04469, -0.5485, 0.7454), (-0.07308, -0.6912, 0.626), (-0.09639, -0.8084, 0.4805), (-0.1137, -0.8954, 0.3144), (-0.1244, -0.949, 0.1343), (-0.0123, -0.1983, 0.8888), (-0.08124, -0.3647, 0.8342), (-0.1448, -0.5181, 0.7454), (-0.2005, -0.6526, 0.626), (-0.2462, -0.7629, 0.4805), (-0.2802, -0.8449, 0.3144), (-0.3011, -0.8954, 0.1343), (-0.04469, -0.181, 0.8888), (-0.1448, -0.3308, 0.8342), (-0.237, -0.4688, 0.7454), (-0.3179, -0.5898, 0.626), (-0.3842, -0.6891, 0.4805), (-0.4336, -0.7629, 0.3144), (-0.4639, -0.8084, 0.1343), (-0.07308, -0.1577, 0.8888), (-0.2005, -0.2851, 0.8342), (-0.3179, -0.4025, 0.7454), (-0.4208, -0.5054, 0.626), (-0.5053, -0.5898, 0.4805), (-0.568, -0.6526, 0.3144), (-0.6067, -0.6912, 0.1343), (-0.09639, -0.1293, 0.8888), (-0.2462, -0.2294, 0.8342), (-0.3842, -0.3216, 0.7454), (-0.5053, -0.4025, 0.626), (-0.6046, -0.4688, 0.4805), (-0.6784, -0.5181, 0.3144), (-0.7238, -0.5485, 0.1343), (0.0594, -0.02517, 0.9073), (-0.1137, -0.09688, 0.8888), (-0.2802, -0.1658, 0.8342), (-0.4336, -0.2294, 0.7454), (-0.568, -0.2851, 0.626), (-0.6784, -0.3308, 0.4805), (-0.7604, -0.3647, 0.3144), (-0.8108, -0.3856, 0.1343), (-0.1244, -0.06173, 0.8888), (-0.3011, -0.09688, 0.8342), (-0.4639, -0.1293, 0.7454), (-0.6067, -0.1577, 0.626), (-0.7238, -0.181, 0.4805), (-0.8108, -0.1983, 0.3144), (-0.8645, -0.2089, 0.1343)], [], [(5, 4, 11, 12), (3, 2, 9, 10), (1, 0, 7, 8), (6, 5, 12, 13), (4, 3, 10, 11), (2, 1, 8, 9), (12, 11, 18, 19), (10, 9, 16, 17), (8, 7, 14, 15), (13, 12, 19, 20), (11, 10, 17, 18), (9, 8, 15, 16), (19, 18, 25, 26), (17, 16, 23, 24), (15, 14, 21, 22), (20, 19, 26, 27), (18, 17, 24, 25), (16, 15, 22, 23), (26, 25, 32, 33), (24, 23, 30, 31), (22, 21, 28, 29), (27, 26, 33, 34), (25, 24, 31, 32), (23, 22, 29, 30), (33, 32, 39, 40), (31, 30, 37, 38), (29, 28, 35, 36), (34, 33, 40, 41), (32, 31, 38, 39), (30, 29, 36, 37), (40, 39, 46, 47), (38, 37, 44, 45), (36, 35, 42, 43), (41, 40, 47, 48), (39, 38, 45, 46), (37, 36, 43, 44), (47, 46, 53, 54), (45, 44, 51, 52), (43, 42, 49, 50), (48, 47, 54, 55), (46, 45, 52, 53), (44, 43, 50, 51), (54, 53, 60, 61), (52, 51, 58, 59), (50, 49, 56, 57), (55, 54, 61, 62), (53, 52, 59, 60), (51, 50, 57, 58), (61, 60, 67, 68), (59, 58, 65, 66), (57, 56, 63, 64), (62, 61, 68, 69), (60, 59, 66, 67), (58, 57, 64, 65), (68, 67, 74, 75), (66, 65, 72, 73), (64, 63, 70, 71), (69, 68, 75, 76), (67, 66, 73, 74), (65, 64, 71, 72), (75, 74, 81, 82), (73, 72, 79, 80), (71, 70, 77, 78), (76, 75, 82, 83), (74, 73, 80, 81), (72, 71, 78, 79), (82, 81, 88, 89), (80, 79, 86, 87), (78, 77, 84, 85), (83, 82, 89, 90), (81, 80, 87, 88), (79, 78, 85, 86), (89, 88, 95, 96), (87, 86, 93, 94), (85, 84, 91, 92), (90, 89, 96, 97), (88, 87, 94, 95), (86, 85, 92, 93), (96, 95, 102, 103), (94, 93, 100, 101), (92, 91, 98, 99), (97, 96, 103, 104), (95, 94, 101, 102), (93, 92, 99, 100), (103, 102, 109, 110), (101, 100, 107, 108), (99, 98, 105, 106), (104, 103, 110, 111), (102, 101, 108, 109), (100, 99, 106, 107), (110, 109, 116, 117), (108, 107, 114, 115), (106, 105, 112, 113), (111, 110, 117, 118), (109, 108, 115, 116), (107, 106, 113, 114), (117, 116, 123, 124), (115, 114, 121, 122), (113, 112, 119, 120), (118, 117, 124, 125), (116, 115, 122, 123), (114, 113, 120, 121), (124, 123, 130, 131), (122, 121, 128, 129), (120, 119, 126, 127), (125, 124, 131, 132), (123, 122, 129, 130), (121, 120, 127, 128), (131, 130, 137, 138), (129, 128, 135, 136), (127, 126, 133, 134), (132, 131, 138, 139), (130, 129, 136, 137), (128, 127, 134, 135), (138, 137, 144, 145), (136, 135, 142, 143), (134, 133, 140, 141), (139, 138, 145, 146), (137, 136, 143, 144), (135, 134, 141, 142), (145, 144, 151, 152), (143, 142, 149, 150), (141, 140, 147, 148), (146, 145, 152, 153), (144, 143, 150, 151), (142, 141, 148, 149), (152, 151, 158, 159), (150, 149, 156, 157), (148, 147, 154, 155), (153, 152, 159, 160), (151, 150, 157, 158), (149, 148, 155, 156), (159, 158, 165, 166), (157, 156, 163, 164), (155, 154, 161, 162), (160, 159, 166, 167), (158, 157, 164, 165), (156, 155, 162, 163), (166, 165, 172, 173), (164, 163, 170, 171), (162, 161, 168, 169), (167, 166, 173, 174), (165, 164, 171, 172), (163, 162, 169, 170), (173, 172, 179, 180), (171, 170, 177, 178), (169, 168, 175, 176), (174, 173, 180, 181), (172, 171, 178, 179), (170, 169, 176, 177), (180, 179, 186, 187), (178, 177, 184, 185), (176, 175, 182, 183), (181, 180, 187, 188), (179, 178, 185, 186), (177, 176, 183, 184), (187, 186, 193, 194), (185, 184, 191, 192), (183, 182, 189, 190), (188, 187, 194, 195), (186, 185, 192, 193), (184, 183, 190, 191), (194, 193, 200, 201), (192, 191, 198, 199), (190, 189, 196, 197), (195, 194, 201, 202), (193, 192, 199, 200), (191, 190, 197, 198), (201, 200, 207, 208), (199, 198, 205, 206), (197, 196, 203, 204), (202, 201, 208, 209), (200, 199, 206, 207), (198, 197, 204, 205), (208, 207, 215, 216), (206, 205, 213, 214), (204, 203, 211, 212), (209, 208, 216, 217), (207, 206, 214, 215), (205, 204, 212, 213), (216, 215, 222, 223), (214, 213, 220, 221), (212, 211, 218, 219), (217, 216, 223, 224), (215, 214, 221, 222), (213, 212, 219, 220), (0, 210, 7), (7, 210, 14), (14, 210, 21), (21, 210, 28), (28, 210, 35), (35, 210, 42), (42, 210, 49), (49, 210, 56), (56, 210, 63), (63, 210, 70), (70, 210, 77), (77, 210, 84), (84, 210, 91), (91, 210, 98), (98, 210, 105), (105, 210, 112), (112, 210, 119), (119, 210, 126), (126, 210, 133), (133, 210, 140), (140, 210, 147), (147, 210, 154), (154, 210, 161), (161, 210, 168), (168, 210, 175), (175, 210, 182), (182, 210, 189), (189, 210, 196), (196, 210, 203), (203, 210, 211), (211, 210, 218), (218, 210, 0), (223, 222, 4, 5), (221, 220, 2, 3), (219, 218, 0, 1), (224, 223, 5, 6), (222, 221, 3, 4), (220, 219, 1, 2)])
me_sphere.use_remesh_preserve_volume = False
me_sphere.use_remesh_preserve_attributes = False
me_sphere.use_mirror_vertex_groups = False
me_sphere.update()
me_circle = bpy.data.meshes.new('Circle')
me_circle.from_pydata([(0.0, 1.0, 0.0), (-0.1951, 0.9808, 0.0), (-0.3827, 0.9239, 0.0), (-0.5556, 0.8315, 0.0), (-0.7071, 0.7071, 0.0), (-0.8315, 0.5556, 0.0), (-0.9239, 0.3827, 0.0), (-0.9808, 0.1951, 0.0), (-1.0, 7.55e-08, 0.0), (-0.9808, -0.1951, 0.0), (-0.9239, -0.3827, 0.0), (-0.8315, -0.5556, 0.0), (-0.7071, -0.7071, 0.0), (-0.5556, -0.8315, 0.0), (-0.3827, -0.9239, 0.0), (-0.1951, -0.9808, 0.0), (3.258e-07, -1.0, 0.0), (0.1951, -0.9808, 0.0), (0.3827, -0.9239, 0.0), (0.5556, -0.8315, 0.0), (0.7071, -0.7071, 0.0), (0.8315, -0.5556, 0.0), (0.9239, -0.3827, 0.0), (0.9808, -0.1951, 0.0), (1.0, 9.656e-07, 0.0), (0.9808, 0.1951, 0.0), (0.9239, 0.3827, 0.0), (0.8315, 0.5556, 0.0), (0.7071, 0.7071, 0.0), (0.5556, 0.8315, 0.0), (0.3827, 0.9239, 0.0), (0.1951, 0.9808, 0.0), (0.0, 1.0, 0.3137), (-0.1951, 0.9808, 0.3137), (-0.3827, 0.9239, 0.3137), (-0.5556, 0.8315, 0.3137), (-0.7071, 0.7071, 0.3137), (-0.8315, 0.5556, 0.3137), (-0.9239, 0.3827, 0.3137), (-0.9808, 0.1951, 0.3137), (-1.0, 7.55e-08, 0.3137), (-0.9808, -0.1951, 0.3137), (-0.9239, -0.3827, 0.3137), (-0.8315, -0.5556, 0.3137), (-0.7071, -0.7071, 0.3137), (-0.5556, -0.8315, 0.3137), (-0.3827, -0.9239, 0.3137), (-0.1951, -0.9808, 0.3137), (3.258e-07, -1.0, 0.3137), (0.1951, -0.9808, 0.3137), (0.3827, -0.9239, 0.3137), (0.5556, -0.8315, 0.3137), (0.7071, -0.7071, 0.3137), (0.8315, -0.5556, 0.3137), (0.9239, -0.3827, 0.3137), (0.9808, -0.1951, 0.3137), (1.0, 9.656e-07, 0.3137), (0.9808, 0.1951, 0.3137), (0.9239, 0.3827, 0.3137), (0.8315, 0.5556, 0.3137), (0.7071, 0.7071, 0.3137), (0.5556, 0.8315, 0.3137), (0.3827, 0.9239, 0.3137), (0.1951, 0.9808, 0.3137), (0.0, 1.0, 0.7151), (-0.1951, 0.9808, 0.7151), (-0.3827, 0.9239, 0.7151), (-0.5556, 0.8315, 0.7151), (-0.7071, 0.7071, 0.7151), (-0.8315, 0.5556, 0.7151), (-0.9239, 0.3827, 0.7151), (-0.9808, 0.1951, 0.7151), (-1.0, 7.55e-08, 0.7151), (-0.9808, -0.1951, 0.7151), (-0.9239, -0.3827, 0.7151), (-0.8315, -0.5556, 0.7151), (-0.7071, -0.7071, 0.7151), (-0.5556, -0.8315, 0.7151), (-0.3827, -0.9239, 0.7151), (-0.1951, -0.9808, 0.7151), (3.258e-07, -1.0, 0.7151), (0.1951, -0.9808, 0.7151), (0.3827, -0.9239, 0.7151), (0.5556, -0.8315, 0.7151), (0.7071, -0.7071, 0.7151), (0.8315, -0.5556, 0.7151), (0.9239, -0.3827, 0.7151), (0.9808, -0.1951, 0.7151), (1.0, 9.656e-07, 0.7151), (0.9808, 0.1951, 0.7151), (0.9239, 0.3827, 0.7151), (0.8315, 0.5556, 0.7151), (0.7071, 0.7071, 0.7151), (0.5556, 0.8315, 0.7151), (0.3827, 0.9239, 0.7151), (0.1951, 0.9808, 0.7151), (0.0, 1.0, 1.751), (-0.1951, 0.9808, 1.751), (-0.3827, 0.9239, 1.751), (-0.5556, 0.8315, 1.751), (-0.7071, 0.7071, 1.751), (-0.8315, 0.5556, 1.751), (-0.9239, 0.3827, 1.751), (-0.9808, 0.1951, 1.751), (-1.0, 7.55e-08, 1.751), (-0.9808, -0.1951, 1.751), (-0.9239, -0.3827, 1.751), (-0.8315, -0.5556, 1.751), (-0.7071, -0.7071, 1.751), (-0.5556, -0.8315, 1.751), (-0.3827, -0.9239, 1.751), (-0.1951, -0.9808, 1.751), (3.258e-07, -1.0, 1.751), (0.1951, -0.9808, 1.751), (0.3827, -0.9239, 1.751), (0.5556, -0.8315, 1.751), (0.7071, -0.7071, 1.751), (0.8315, -0.5556, 1.751), (0.9239, -0.3827, 1.751), (0.9808, -0.1951, 1.751), (1.0, 9.656e-07, 1.751), (0.9808, 0.1951, 1.751), (0.9239, 0.3827, 1.751), (0.8315, 0.5556, 1.751), (0.7071, 0.7071, 1.751), (0.5556, 0.8315, 1.751), (0.3827, 0.9239, 1.751), (0.1951, 0.9808, 1.751), (0.0, 1.0, 2.161), (-0.1951, 0.9808, 2.161), (-0.3827, 0.9239, 2.161), (-0.5556, 0.8315, 2.161), (-0.7071, 0.7071, 2.161), (-0.8315, 0.5556, 2.161), (-0.9239, 0.3827, 2.161), (-0.9808, 0.1951, 2.161), (-1.0, 7.55e-08, 2.161), (-0.9808, -0.1951, 2.161), (-0.9239, -0.3827, 2.161), (-0.8315, -0.5556, 2.161), (-0.7071, -0.7071, 2.161), (-0.5556, -0.8315, 2.161), (-0.3827, -0.9239, 2.161), (-0.1951, -0.9808, 2.161), (3.258e-07, -1.0, 2.161), (0.1951, -0.9808, 2.161), (0.3827, -0.9239, 2.161), (0.5556, -0.8315, 2.161), (0.7071, -0.7071, 2.161), (0.8315, -0.5556, 2.161), (0.9239, -0.3827, 2.161), (0.9808, -0.1951, 2.161), (1.0, 9.656e-07, 2.161), (0.9808, 0.1951, 2.161), (0.9239, 0.3827, 2.161), (0.8315, 0.5556, 2.161), (0.7071, 0.7071, 2.161), (0.5556, 0.8315, 2.161), (0.3827, 0.9239, 2.161), (0.1951, 0.9808, 2.161), (0.0, 1.0, 2.244), (-0.1951, 0.9808, 2.244), (-0.3827, 0.9239, 2.244), (-0.5556, 0.8315, 2.244), (-0.7071, 0.7071, 2.244), (-0.8315, 0.5556, 2.244), (-0.9239, 0.3827, 2.244), (-0.9808, 0.1951, 2.244), (-1.0, 7.55e-08, 2.244), (-0.9808, -0.1951, 2.244), (-0.9239, -0.3827, 2.244), (-0.8315, -0.5556, 2.244), (-0.7071, -0.7071, 2.244), (-0.5556, -0.8315, 2.244), (-0.3827, -0.9239, 2.244), (-0.1951, -0.9808, 2.244), (3.258e-07, -1.0, 2.244), (0.1951, -0.9808, 2.244), (0.3827, -0.9239, 2.244), (0.5556, -0.8315, 2.244), (0.7071, -0.7071, 2.244), (0.8315, -0.5556, 2.244), (0.9239, -0.3827, 2.244), (0.9808, -0.1951, 2.244), (1.0, 9.656e-07, 2.244), (0.9808, 0.1951, 2.244), (0.9239, 0.3827, 2.244), (0.8315, 0.5556, 2.244), (0.7071, 0.7071, 2.244), (0.5556, 0.8315, 2.244), (0.3827, 0.9239, 2.244), (0.1951, 0.9808, 2.244), (0.0, 1.0, 2.442), (-0.1951, 0.9808, 2.442), (-0.3827, 0.9239, 2.442), (-0.5556, 0.8315, 2.442), (-0.7071, 0.7071, 2.442), (-0.8315, 0.5556, 2.442), (-0.9239, 0.3827, 2.442), (-0.9808, 0.1951, 2.442), (-1.0, 7.55e-08, 2.442), (-0.9808, -0.1951, 2.442), (-0.9239, -0.3827, 2.442), (-0.8315, -0.5556, 2.442), (-0.7071, -0.7071, 2.442), (-0.5556, -0.8315, 2.442), (-0.3827, -0.9239, 2.442), (-0.1951, -0.9808, 2.442), (3.258e-07, -1.0, 2.442), (0.1951, -0.9808, 2.442), (0.3827, -0.9239, 2.442), (0.5556, -0.8315, 2.442), (0.7071, -0.7071, 2.442), (0.8315, -0.5556, 2.442), (0.9239, -0.3827, 2.442), (0.9808, -0.1951, 2.442), (1.0, 9.656e-07, 2.442), (0.9808, 0.1951, 2.442), (0.9239, 0.3827, 2.442), (0.8315, 0.5556, 2.442), (0.7071, 0.7071, 2.442), (0.5556, 0.8315, 2.442), (0.3827, 0.9239, 2.442), (0.1951, 0.9808, 2.442), (0.0, 1.0, 2.68), (-0.1951, 0.9808, 2.68), (-0.3827, 0.9239, 2.68), (-0.5556, 0.8315, 2.68), (-0.7071, 0.7071, 2.68), (-0.8315, 0.5556, 2.68), (-0.9239, 0.3827, 2.68), (-0.9808, 0.1951, 2.68), (-1.0, 7.55e-08, 2.68), (-0.9808, -0.1951, 2.68), (-0.9239, -0.3827, 2.68), (-0.8315, -0.5556, 2.68), (-0.7071, -0.7071, 2.68), (-0.5556, -0.8315, 2.68), (-0.3827, -0.9239, 2.68), (-0.1951, -0.9808, 2.68), (3.258e-07, -1.0, 2.68), (0.1951, -0.9808, 2.68), (0.3827, -0.9239, 2.68), (0.5556, -0.8315, 2.68), (0.7071, -0.7071, 2.68), (0.8315, -0.5556, 2.68), (0.9239, -0.3827, 2.68), (0.9808, -0.1951, 2.68), (1.0, 9.656e-07, 2.68), (0.9808, 0.1951, 2.68), (0.9239, 0.3827, 2.68), (0.8315, 0.5556, 2.68), (0.7071, 0.7071, 2.68), (0.5556, 0.8315, 2.68), (0.3827, 0.9239, 2.68), (0.1951, 0.9808, 2.68), (0.3827, -0.9239, 0.7151), (0.5556, -0.8315, 0.7151), (0.7071, -0.7071, 0.7151), (0.8315, -0.5556, 0.7151), (0.9239, -0.3827, 0.7151), (0.9808, -0.1951, 0.7151), (1.0, 9.656e-07, 0.7151), (0.9808, 0.1951, 0.7151), (0.9239, 0.3827, 0.7151), (0.3827, -0.9239, 1.751), (0.5556, -0.8315, 1.751), (0.7071, -0.7071, 1.751), (0.8315, -0.5556, 1.751), (0.9239, -0.3827, 1.751), (0.9808, -0.1951, 1.751), (1.0, 9.656e-07, 1.751), (0.9808, 0.1951, 1.751), (0.9239, 0.3827, 1.751), (0.3827, -0.9239, 0.7151), (0.5556, -0.8315, 0.7151), (0.7071, -0.7071, 0.7151), (0.8315, -0.5556, 0.7151), (0.9239, -0.3827, 0.7151), (0.9808, -0.1951, 0.7151), (1.0, 9.656e-07, 0.7151), (0.9808, 0.1951, 0.7151), (0.9239, 0.3827, 0.7151), (0.3827, -0.9239, 1.751), (0.5556, -0.8315, 1.751), (0.7071, -0.7071, 1.751), (0.8315, -0.5556, 1.751), (0.9239, -0.3827, 1.751), (0.9808, -0.1951, 1.751), (1.0, 9.656e-07, 1.751), (0.9808, 0.1951, 1.751), (0.9239, 0.3827, 1.751), (0.4402, -0.8446, 0.7849), (0.5898, -0.7646, 0.7849), (0.7209, -0.657, 0.7849), (0.8285, -0.5259, 0.7849), (0.9085, -0.3763, 0.7849), (0.9577, -0.214, 0.7849), (0.9743, -0.04518, 0.7849), (0.9577, 0.1236, 0.7849), (0.9085, 0.2859, 0.7849), (0.4402, -0.8446, 1.682), (0.5898, -0.7646, 1.682), (0.7209, -0.657, 1.682), (0.8285, -0.5259, 1.682), (0.9085, -0.3763, 1.682), (0.9577, -0.214, 1.682), (0.9743, -0.04518, 1.682), (0.9577, 0.1236, 1.682), (0.9085, 0.2859, 1.682)], [], [(31, 0, 32, 63), (20, 21, 53, 52), (9, 10, 42, 41), (29, 30, 62, 61), (18, 19, 51, 50), (7, 8, 40, 39), (27, 28, 60, 59), (16, 17, 49, 48), (5, 6, 38, 37), (25, 26, 58, 57), (3, 4, 36, 35), (14, 15, 47, 46), (23, 24, 56, 55), (1, 2, 34, 33), (12, 13, 45, 44), (21, 22, 54, 53), (10, 11, 43, 42), (30, 31, 63, 62), (19, 20, 52, 51), (8, 9, 41, 40), (28, 29, 61, 60), (17, 18, 50, 49), (6, 7, 39, 38), (26, 27, 59, 58), (4, 5, 37, 36), (15, 16, 48, 47), (24, 25, 57, 56), (2, 3, 35, 34), (13, 14, 46, 45), (22, 23, 55, 54), (0, 1, 33, 32), (11, 12, 44, 43), (53, 54, 86, 85), (42, 43, 75, 74), (62, 63, 95, 94), (51, 52, 84, 83), (40, 41, 73, 72), (60, 61, 93, 92), (49, 50, 82, 81), (38, 39, 71, 70), (58, 59, 91, 90), (36, 37, 69, 68), (47, 48, 80, 79), (56, 57, 89, 88), (34, 35, 67, 66), (45, 46, 78, 77), (54, 55, 87, 86), (32, 33, 65, 64), (43, 44, 76, 75), (63, 32, 64, 95), (52, 53, 85, 84), (41, 42, 74, 73), (61, 62, 94, 93), (50, 51, 83, 82), (39, 40, 72, 71), (59, 60, 92, 91), (48, 49, 81, 80), (37, 38, 70, 69), (57, 58, 90, 89), (35, 36, 68, 67), (46, 47, 79, 78), (55, 56, 88, 87), (33, 34, 66, 65), (44, 45, 77, 76), (84, 85, 259, 258), (65, 66, 98, 97), (76, 77, 109, 108), (121, 120, 271, 272), (74, 75, 107, 106), (94, 95, 127, 126), (86, 87, 261, 260), (72, 73, 105, 104), (92, 93, 125, 124), (81, 82, 114, 113), (70, 71, 103, 102), (90, 91, 123, 122), (68, 69, 101, 100), (79, 80, 112, 111), (88, 89, 263, 262), (66, 67, 99, 98), (77, 78, 110, 109), (116, 115, 266, 267), (64, 65, 97, 96), (75, 76, 108, 107), (95, 64, 96, 127), (118, 117, 268, 269), (73, 74, 106, 105), (93, 94, 126, 125), (83, 84, 258, 257), (71, 72, 104, 103), (91, 92, 124, 123), (80, 81, 113, 112), (69, 70, 102, 101), (90, 122, 273, 264), (67, 68, 100, 99), (78, 79, 111, 110), (121, 122, 154, 153), (99, 100, 132, 131), (110, 111, 143, 142), (119, 120, 152, 151), (97, 98, 130, 129), (108, 109, 141, 140), (117, 118, 150, 149), (106, 107, 139, 138), (126, 127, 159, 158), (115, 116, 148, 147), (104, 105, 137, 136), (124, 125, 157, 156), (113, 114, 146, 145), (102, 103, 135, 134), (122, 123, 155, 154), (100, 101, 133, 132), (111, 112, 144, 143), (120, 121, 153, 152), (98, 99, 131, 130), (109, 110, 142, 141), (118, 119, 151, 150), (96, 97, 129, 128), (107, 108, 140, 139), (127, 96, 128, 159), (116, 117, 149, 148), (105, 106, 138, 137), (125, 126, 158, 157), (114, 115, 147, 146), (103, 104, 136, 135), (123, 124, 156, 155), (112, 113, 145, 144), (101, 102, 134, 133), (155, 156, 188, 187), (144, 145, 177, 176), (133, 134, 166, 165), (153, 154, 186, 185), (131, 132, 164, 163), (142, 143, 175, 174), (151, 152, 184, 183), (129, 130, 162, 161), (140, 141, 173, 172), (149, 150, 182, 181), (138, 139, 171, 170), (158, 159, 191, 190), (147, 148, 180, 179), (136, 137, 169, 168), (156, 157, 189, 188), (145, 146, 178, 177), (134, 135, 167, 166), (154, 155, 187, 186), (132, 133, 165, 164), (143, 144, 176, 175), (152, 153, 185, 184), (130, 131, 163, 162), (141, 142, 174, 173), (150, 151, 183, 182), (128, 129, 161, 160), (139, 140, 172, 171), (159, 128, 160, 191), (148, 149, 181, 180), (137, 138, 170, 169), (157, 158, 190, 189), (146, 147, 179, 178), (135, 136, 168, 167), (189, 190, 222, 221), (167, 168, 200, 199), (187, 188, 220, 219), (176, 177, 209, 208), (165, 166, 198, 197), (163, 164, 196, 195), (174, 175, 207, 206), (161, 162, 194, 193), (172, 173, 205, 204), (170, 171, 203, 202), (190, 191, 223, 222), (168, 169, 201, 200), (188, 189, 221, 220), (177, 178, 210, 209), (166, 167, 199, 198), (186, 187, 219, 218), (164, 165, 197, 196), (175, 176, 208, 207), (162, 163, 195, 194), (173, 174, 206, 205), (160, 161, 193, 192), (171, 172, 204, 203), (191, 160, 192, 223), (169, 170, 202, 201), (223, 192, 224, 255), (212, 213, 245, 244), (201, 202, 234, 233), (221, 222, 254, 253), (210, 211, 243, 242), (199, 200, 232, 231), (219, 220, 252, 251), (208, 209, 241, 240), (197, 198, 230, 229), (217, 218, 250, 249), (195, 196, 228, 227), (206, 207, 239, 238), (215, 216, 248, 247), (193, 194, 226, 225), (204, 205, 237, 236), (213, 214, 246, 245), (202, 203, 235, 234), (222, 223, 255, 254), (211, 212, 244, 243), (200, 201, 233, 232), (220, 221, 253, 252), (209, 210, 242, 241), (198, 199, 231, 230), (218, 219, 251, 250), (196, 197, 229, 228), (207, 208, 240, 239), (216, 217, 249, 248), (194, 195, 227, 226), (205, 206, 238, 237), (214, 215, 247, 246), (192, 193, 225, 224), (203, 204, 236, 235), (270, 269, 287, 288), (257, 258, 276, 275), (264, 273, 291, 282), (272, 271, 289, 290), (259, 260, 278, 277), (261, 262, 280, 279), (263, 264, 282, 281), (267, 266, 284, 285), (119, 118, 269, 270), (82, 83, 257, 256), (117, 116, 267, 268), (114, 82, 256, 265), (115, 114, 265, 266), (89, 90, 264, 263), (87, 88, 262, 261), (122, 121, 272, 273), (85, 86, 260, 259), (120, 119, 270, 271), (268, 267, 285, 286), (266, 265, 283, 284), (262, 263, 281, 280), (260, 261, 279, 278), (273, 272, 290, 291), (258, 259, 277, 276), (271, 270, 288, 289), (265, 256, 274, 283), (256, 257, 275, 274), (269, 268, 286, 287), (276, 277, 295, 294), (292, 293, 294, 295, 296, 297, 298, 299, 300, 309, 308, 307, 306, 305, 304, 303, 302, 301), (289, 288, 306, 307), (274, 275, 293, 292), (287, 286, 304, 305), (285, 284, 302, 303), (281, 282, 300, 299), (283, 274, 292, 301), (279, 280, 298, 297), (277, 278, 296, 295), (290, 289, 307, 308), (275, 276, 294, 293), (288, 287, 305, 306), (286, 285, 303, 304), (284, 283, 301, 302), (282, 291, 309, 300), (280, 281, 299, 298), (278, 279, 297, 296), (291, 290, 308, 309)])
me_circle.use_remesh_preserve_volume = False
me_circle.use_remesh_preserve_attributes = False
me_circle.use_mirror_vertex_groups = False
me_circle.update()

# ---- objects
ob_cylinder_001 = bpy.data.objects.new('Cylinder.001', me_cylinder_003)
ob_cylinder = bpy.data.objects.new('Cylinder', me_cylinder)
ob_circle_001 = bpy.data.objects.new('Circle.001', me_circle_001)
ob_lamp_004 = bpy.data.objects.new('Lamp.004', light_lamp_004)
ob_sphere_002 = bpy.data.objects.new('Sphere.002', me_sphere_002)
ob_sphere_001 = bpy.data.objects.new('Sphere.001', me_sphere_001)
ob_sphere = bpy.data.objects.new('Sphere', me_sphere)
ob_lamp_003 = bpy.data.objects.new('Lamp.003', light_lamp_003)
ob_lamp_002 = bpy.data.objects.new('Lamp.002', light_lamp_002)
ob_lamp_001 = bpy.data.objects.new('Lamp.001', light_lamp_001)
ob_circle = bpy.data.objects.new('Circle', me_circle)
ob_lamp = bpy.data.objects.new('Lamp', light_lamp)
ob_camera = bpy.data.objects.new('Camera', cam_camera)

# ---- transforms, parenting, visibility, modifiers, constraints
ob_cylinder_001.location = (0.6801, 0.2116, 1.357)
ob_cylinder_001.scale = (-0.04404, -0.04404, -0.04404)
ob_cylinder_001.lineart.crease_threshold = 0.0
ob_cylinder.location = (0.6801, 0.2116, 1.873)
ob_cylinder.scale = (-0.04404, -0.04404, -0.04404)
ob_cylinder.lineart.crease_threshold = 0.0
ob_circle_001.location = (-5.502, -5.506, 0.595)
ob_circle_001.lineart.crease_threshold = 0.0
ob_lamp_004.location = (1.959, -1.475, 2.987)
ob_lamp_004.rotation_euler = (0.6503, 0.05522, 1.866)
ob_lamp_004.lock_rotations_4d = False
ob_lamp_004.empty_display_type = 'ARROWS'
ob_lamp_004.color = (0.0, 0.0, 0.0, 0.0)
ob_lamp_004.lineart.crease_threshold = 0.0
ob_sphere_002.location = (0.008663, -0.01694, 3.215)
ob_sphere_002.scale = (0.8246, 0.8246, 0.04045)
ob_sphere_002.lineart.crease_threshold = 0.0
ob_sphere_001.location = (0.752, -0.08473, 2.067)
ob_sphere_001.rotation_euler = (-0.08311, -0.6263, -0.2188)
ob_sphere_001.scale = (1.228, 1.228, 1.228)
ob_sphere_001.lineart.crease_threshold = 0.0
ob_sphere.location = (-0.02289, 0.01278, 3.12)
ob_sphere.scale = (0.7275, 0.7275, 0.7275)
ob_sphere.lineart.crease_threshold = 0.0
ob_lamp_003.location = (1.83, -4.126, 6.655)
ob_lamp_003.rotation_euler = (0.6503, 0.05522, 1.866)
ob_lamp_003.lock_rotations_4d = False
ob_lamp_003.empty_display_type = 'ARROWS'
ob_lamp_003.color = (0.0, 0.0, 0.0, 0.0)
ob_lamp_003.lineart.crease_threshold = 0.0
ob_lamp_002.location = (-3.448, -0.5269, 7.362)
ob_lamp_002.rotation_euler = (0.6503, 0.05522, 1.866)
ob_lamp_002.lock_rotations_4d = False
ob_lamp_002.empty_display_type = 'ARROWS'
ob_lamp_002.color = (0.0, 0.0, 0.0, 0.0)
ob_lamp_002.lineart.crease_threshold = 0.0
ob_lamp_001.location = (1.363, 0.9356, 1.21)
ob_lamp_001.rotation_euler = (0.6503, 0.05522, 1.866)
ob_lamp_001.lock_rotations_4d = False
ob_lamp_001.empty_display_type = 'ARROWS'
ob_lamp_001.color = (0.0, 0.0, 0.0, 0.0)
ob_lamp_001.lineart.crease_threshold = 0.0
ob_circle.location = (0.02731, -0.007808, -0.007614)
ob_circle.scale = (0.6773, 0.6773, 1.2)
ob_circle.lineart.crease_threshold = 0.0
ob_lamp.location = (4.076, 1.005, 5.904)
ob_lamp.rotation_euler = (0.6503, 0.05522, 1.866)
ob_lamp.lock_rotations_4d = False
ob_lamp.empty_display_type = 'ARROWS'
ob_lamp.color = (0.0, 0.0, 0.0, 0.0)
ob_lamp.lineart.crease_threshold = 0.0
ob_camera.location = (7.481, -6.508, 5.344)
ob_camera.rotation_euler = (1.109, 0.01082, 0.8149)
ob_camera.lock_rotations_4d = False
ob_camera.empty_display_type = 'ARROWS'
ob_camera.color = (0.0, 0.0, 0.0, 0.0)
ob_camera.display_type = 'WIRE'
ob_camera.lineart.crease_threshold = 0.0

# ---- collection membership
col_collection_1.objects.link(ob_cylinder_001)
col_collection_1.objects.link(ob_cylinder)
col_collection_1.objects.link(ob_circle_001)
col_collection_1.objects.link(ob_lamp_004)
col_collection_1.objects.link(ob_sphere_002)
col_collection_1.objects.link(ob_sphere_001)
col_collection_1.objects.link(ob_sphere)
col_collection_1.objects.link(ob_lamp_003)
col_collection_1.objects.link(ob_lamp_002)
col_collection_1.objects.link(ob_lamp_001)
col_collection_1.objects.link(ob_circle)
col_collection_1.objects.link(ob_lamp)
col_collection_1.objects.link(ob_camera)

# ---- scene / render settings (as saved in the file)
scene.camera = ob_camera
scene.frame_start = 1; scene.frame_end = 250; scene.frame_set(1)
scene.render.engine = 'BLENDER_EEVEE_NEXT'
scene.render.resolution_percentage = 50
scene.render.dither_intensity = 0.0
scene.cycles.use_denoising = False
scene.cycles.samples = 10
scene.cycles.sampling_pattern = 'TABULATED_SOBOL'
scene.cycles.light_sampling_threshold = 0.0
scene.cycles.use_adaptive_sampling = False
scene.cycles.use_light_tree = False
scene.cycles.blur_glossy = 0.0
scene.cycles.pixel_filter_type = 'GAUSSIAN'
scene.cycles.sample_clamp_indirect = 0.0
scene.view_settings.view_transform = 'Standard'
bpy.context.view_layer.update()
